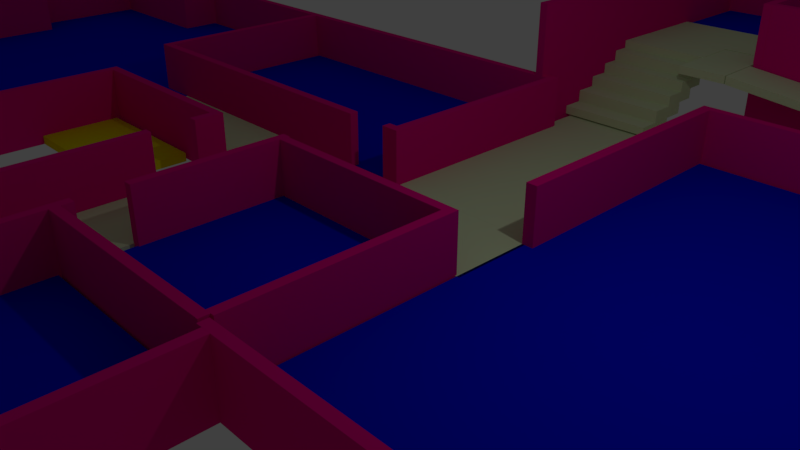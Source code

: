 # Source: Zaima-TSH2ndflooEditr.blend  (saved by Blender 2.78.0; exported with 4.5.12 LTS)
import bpy
from mathutils import Matrix  # noqa: F401  (used for matrix-valued properties, if any)

bpy.ops.wm.read_factory_settings(use_empty=True)
scene = bpy.context.scene
scene.name = 'Scene'

# ---- collections
col_collection_1 = bpy.data.collections.new('Collection 1'); scene.collection.children.link(col_collection_1)

# ---- materials (node trees are filled in below, after node groups)
mat_material_001 = bpy.data.materials.new('Material.001')
mat_material_001.alpha_threshold = 0.0
mat_material_001.use_transparent_shadow = False
mat_material_001.diffuse_color = (0.8, 0.0, 0.2343, 1.0)
mat_material_001.roughness = 0.5
mat_material_003 = bpy.data.materials.new('Material.003')
mat_material_003.alpha_threshold = 0.0
mat_material_003.use_transparent_shadow = False
mat_material_003.diffuse_color = (0.8, 0.7679, 0.001335, 1.0)
mat_material_003.roughness = 0.5
mat_material = bpy.data.materials.new('Material')
mat_material.alpha_threshold = 0.0
mat_material.use_transparent_shadow = False
mat_material.diffuse_color = (0.0, 0.005766, 0.8, 1.0)
mat_material.roughness = 0.5
mat_material_002 = bpy.data.materials.new('Material.002')
mat_material_002.alpha_threshold = 0.0
mat_material_002.use_transparent_shadow = False
mat_material_002.diffuse_color = (0.6614, 0.8, 0.5021, 1.0)
mat_material_002.roughness = 0.5

# ---- material node trees

# ---- world
world_world = bpy.data.worlds.new('World'); scene.world = world_world
world_world.color = (0.05088, 0.05088, 0.05088)
world_world.use_sun_shadow = False
world_world.sun_shadow_jitter_overblur = 0.0
world_world.cycles.sampling_method = 'MANUAL'

# ---- cameras
cam_camera = bpy.data.cameras.new('Camera')
cam_camera.clip_end = 100.0
cam_camera.lens = 35.0
cam_camera.sensor_width = 32.0
cam_camera.sensor_height = 18.0
cam_camera.ortho_scale = 7.314
cam_camera.dof.focus_distance = 0.0
cam_camera.dof.aperture_fstop = 128.0

# ---- lights
light_lamp = bpy.data.lights.new('Lamp', 'POINT')
light_lamp.transmission_factor = 0.0
light_lamp.cutoff_distance = 30.0
light_lamp.energy = 100.0
light_lamp.shadow_buffer_clip_start = 1.001
light_lamp.shadow_soft_size = 0.1
light_lamp.shadow_maximum_resolution = 0.006
light_lamp.use_absolute_resolution = True

# ---- meshes
me_cube_005 = bpy.data.meshes.new('Cube.005')
me_cube_005.from_pydata([(-1.0, -1.0, -1.0), (-1.0, -1.0, 1.0), (-1.0, 1.0, -1.0), (-1.0, 1.0, 1.0), (1.0, -1.0, -1.0), (1.0, -1.0, 1.0), (1.0, 1.0, -1.0), (1.0, 1.0, 1.0)], [], [(0, 1, 3, 2), (2, 3, 7, 6), (6, 7, 5, 4), (4, 5, 1, 0), (2, 6, 4, 0), (7, 3, 1, 5)])
me_cube_005.use_remesh_preserve_volume = False
me_cube_005.use_remesh_preserve_attributes = False
me_cube_005.use_mirror_vertex_groups = False
me_cube_005.update()
me_cube_097 = bpy.data.meshes.new('Cube.097')
me_cube_097.from_pydata([(-0.9911, -0.5, -0.5), (-0.9911, -0.5, 0.5), (-0.9911, 0.5, -0.5), (-0.9911, 0.5, 0.5), (0.9911, -0.5, -0.5), (0.9911, -0.5, 0.5), (0.9911, 0.5, -0.5), (0.9911, 0.5, 0.5)], [], [(0, 1, 3, 2), (2, 3, 7, 6), (6, 7, 5, 4), (4, 5, 1, 0), (2, 6, 4, 0), (7, 3, 1, 5)])
me_cube_097.materials.append(mat_material_001)
me_cube_097.use_remesh_preserve_volume = False
me_cube_097.use_remesh_preserve_attributes = False
me_cube_097.use_mirror_vertex_groups = False
me_cube_097.update()
me_cube = bpy.data.meshes.new('Cube')
me_cube.from_pydata([(-1.0, -1.0, -1.0), (-1.0, -1.0, 1.0), (-1.0, 1.0, -1.0), (-1.0, 1.0, 1.0), (1.0, -1.0, -1.0), (1.0, -1.0, 1.0), (1.0, 1.0, -1.0), (1.0, 1.0, 1.0)], [], [(0, 1, 3, 2), (2, 3, 7, 6), (6, 7, 5, 4), (4, 5, 1, 0), (2, 6, 4, 0), (7, 3, 1, 5)])
me_cube.use_remesh_preserve_volume = False
me_cube.use_remesh_preserve_attributes = False
me_cube.use_mirror_vertex_groups = False
me_cube.update()
me_cube_003 = bpy.data.meshes.new('Cube.003')
me_cube_003.from_pydata([(-0.9911, -0.5, -0.5), (-0.9911, -0.5, 0.5), (-0.9911, 0.5, -0.5), (-0.9911, 0.5, 0.5), (0.9911, -0.5, -0.5), (0.9911, -0.5, 0.5), (0.9911, 0.5, -0.5), (0.9911, 0.5, 0.5)], [], [(0, 1, 3, 2), (2, 3, 7, 6), (6, 7, 5, 4), (4, 5, 1, 0), (2, 6, 4, 0), (7, 3, 1, 5)])
me_cube_003.materials.append(mat_material_001)
me_cube_003.use_remesh_preserve_volume = False
me_cube_003.use_remesh_preserve_attributes = False
me_cube_003.use_mirror_vertex_groups = False
me_cube_003.update()
me_cube_096 = bpy.data.meshes.new('Cube.096')
me_cube_096.from_pydata([(-4.267, -0.5, -0.5), (-4.267, -0.5, 0.5), (-4.267, 0.4712, -0.5), (-4.267, 0.4712, 0.5), (0.9911, -0.5, -0.5), (0.9911, -0.5, 0.5), (0.9911, 0.4712, -0.5), (0.9911, 0.4712, 0.5), (-4.267, 0.5028, 0.5), (-4.267, 0.5028, -0.5), (0.9911, 0.5028, -0.5), (0.9911, 0.5028, 0.5), (-4.267, 0.4712, 14.31), (0.9911, 0.4712, 14.31), (-4.267, 0.5028, 14.31), (0.9911, 0.5028, 14.31)], [], [(0, 1, 3, 2), (7, 6, 10, 11), (6, 7, 5, 4), (4, 5, 1, 0), (2, 6, 4, 0), (7, 3, 1, 5), (9, 8, 11, 10), (6, 2, 9, 10), (8, 3, 12, 14), (2, 3, 8, 9), (12, 13, 15, 14), (7, 11, 15, 13), (3, 7, 13, 12), (11, 8, 14, 15)])
me_cube_096.materials.append(mat_material_001)
me_cube_096.use_remesh_preserve_volume = False
me_cube_096.use_remesh_preserve_attributes = False
me_cube_096.use_mirror_vertex_groups = False
me_cube_096.update()
me_cube_095 = bpy.data.meshes.new('Cube.095')
me_cube_095.from_pydata([(-0.9911, -0.5, -0.5), (-0.9911, -0.5, 0.5), (-0.9911, 0.5, -0.5), (-0.9911, 0.5, 0.5), (0.9911, -0.5, -0.5), (0.9911, -0.5, 0.5), (0.9911, 0.5, -0.5), (0.9911, 0.5, 0.5)], [], [(0, 1, 3, 2), (2, 3, 7, 6), (6, 7, 5, 4), (4, 5, 1, 0), (2, 6, 4, 0), (7, 3, 1, 5)])
me_cube_095.materials.append(mat_material_001)
me_cube_095.use_remesh_preserve_volume = False
me_cube_095.use_remesh_preserve_attributes = False
me_cube_095.use_mirror_vertex_groups = False
me_cube_095.update()
me_cube_093 = bpy.data.meshes.new('Cube.093')
me_cube_093.from_pydata([(-0.9911, -0.5, -0.5), (-0.9911, -0.5, 0.5), (-0.9911, 0.4967, -0.5), (-0.9911, 0.4967, 0.5), (0.9911, -0.5, -0.5), (0.9911, -0.5, 0.5), (0.9911, 0.4967, -0.5), (0.9911, 0.4967, 0.5), (0.9911, 0.4373, 0.5), (0.9911, 0.4373, -0.4405), (0.9911, 0.4373, -0.5), (-0.9911, 0.4629, 0.5), (-0.9911, 0.4629, -0.5), (-0.9911, 0.4373, 0.5), (-0.9911, 0.4373, -0.5), (0.9911, 0.4629, 0.5), (0.9911, 0.4629, -0.5)], [], [(0, 1, 13, 14), (2, 3, 7, 6), (6, 7, 15, 16), (4, 5, 1, 0), (2, 6, 16, 12), (7, 3, 11, 15), (11, 12, 16, 15), (8, 13, 1, 5), (12, 11, 3, 2), (10, 9, 8, 5, 4), (9, 10, 14, 13, 8), (14, 10, 4, 0)])
me_cube_093.materials.append(mat_material_001)
me_cube_093.use_remesh_preserve_volume = False
me_cube_093.use_remesh_preserve_attributes = False
me_cube_093.use_mirror_vertex_groups = False
me_cube_093.update()
me_cube_092 = bpy.data.meshes.new('Cube.092')
me_cube_092.from_pydata([(-0.9911, -0.4183, -0.5), (-0.9911, -0.4516, 0.5), (-0.9911, 0.5, -0.5), (-0.9911, 0.5, 0.5), (0.9911, -0.4183, -0.5), (0.9911, -0.4516, 0.5), (0.9911, 0.5, -0.5), (0.9911, 0.5, 0.5), (-0.9911, -0.4755, -0.5), (-0.9911, -0.4755, 0.5), (0.9911, -0.4755, 0.5), (0.9911, -0.4755, -0.5), (0.9911, -0.4516, 29.63), (-0.9911, -0.4516, 29.63), (0.9911, -0.4755, 29.63), (-0.9911, -0.4755, 29.63)], [], [(0, 1, 3, 2), (2, 3, 7, 6), (6, 7, 5, 4), (1, 0, 8, 9), (2, 6, 4, 0), (7, 3, 1, 5), (11, 10, 9, 8), (0, 4, 11, 8), (10, 5, 12, 14), (4, 5, 10, 11), (12, 13, 15, 14), (1, 9, 15, 13), (9, 10, 14, 15), (5, 1, 13, 12)])
me_cube_092.materials.append(mat_material_001)
me_cube_092.use_remesh_preserve_volume = False
me_cube_092.use_remesh_preserve_attributes = False
me_cube_092.use_mirror_vertex_groups = False
me_cube_092.update()
me_cube_091 = bpy.data.meshes.new('Cube.091')
me_cube_091.from_pydata([(-0.9911, -0.5343, -0.5), (-0.9911, -0.5343, 0.5), (-0.9911, 0.5, -0.5), (-0.9911, 0.5, 0.5), (0.9911, -0.5343, -0.5), (0.9911, -0.5343, 0.5), (0.9911, 0.5, -0.5), (0.9911, 0.5, 0.5)], [], [(0, 1, 3, 2), (2, 3, 7, 6), (6, 7, 5, 4), (4, 5, 1, 0), (2, 6, 4, 0), (7, 3, 1, 5)])
me_cube_091.materials.append(mat_material_001)
me_cube_091.use_remesh_preserve_volume = False
me_cube_091.use_remesh_preserve_attributes = False
me_cube_091.use_mirror_vertex_groups = False
me_cube_091.update()
me_cube_090 = bpy.data.meshes.new('Cube.090')
me_cube_090.from_pydata([(-0.9911, -0.5, -0.5), (-0.9911, -0.5, 0.5), (-0.9911, 0.5, -0.5), (-0.9911, 0.5, 0.5), (0.9911, -0.5, -0.5), (0.9911, -0.5, 0.5), (0.9911, 0.5, -0.5), (0.9911, 0.5, 0.5)], [], [(0, 1, 3, 2), (2, 3, 7, 6), (6, 7, 5, 4), (4, 5, 1, 0), (2, 6, 4, 0), (7, 3, 1, 5)])
me_cube_090.materials.append(mat_material_001)
me_cube_090.use_remesh_preserve_volume = False
me_cube_090.use_remesh_preserve_attributes = False
me_cube_090.use_mirror_vertex_groups = False
me_cube_090.update()
me_cube_089 = bpy.data.meshes.new('Cube.089')
me_cube_089.from_pydata([(-2.382, -2.385, -0.5), (-2.382, -2.385, 0.5), (-2.382, 2.385, -0.5), (-2.382, 2.385, 0.5), (2.382, -2.385, -0.5), (2.382, -2.385, 0.5), (2.382, 2.385, -0.5), (2.382, 2.385, 0.5)], [], [(0, 1, 3, 2), (2, 3, 7, 6), (6, 7, 5, 4), (4, 5, 1, 0), (2, 6, 4, 0), (7, 3, 1, 5)])
me_cube_089.materials.append(mat_material_003)
me_cube_089.use_remesh_preserve_volume = False
me_cube_089.use_remesh_preserve_attributes = False
me_cube_089.use_mirror_vertex_groups = False
me_cube_089.update()
me_cube_088 = bpy.data.meshes.new('Cube.088')
me_cube_088.from_pydata([(-2.382, -2.385, -0.5), (-2.382, -2.385, 0.5), (-2.382, 2.385, -0.5), (-2.382, 2.385, 0.5), (2.382, -2.385, -0.5), (2.382, -2.385, 0.5), (2.382, 2.385, -0.5), (2.382, 2.385, 0.5)], [], [(0, 1, 3, 2), (2, 3, 7, 6), (6, 7, 5, 4), (4, 5, 1, 0), (2, 6, 4, 0), (7, 3, 1, 5)])
me_cube_088.materials.append(mat_material_003)
me_cube_088.use_remesh_preserve_volume = False
me_cube_088.use_remesh_preserve_attributes = False
me_cube_088.use_mirror_vertex_groups = False
me_cube_088.update()
me_cube_087 = bpy.data.meshes.new('Cube.087')
me_cube_087.from_pydata([(-2.382, -2.385, -0.5), (-2.382, -2.385, 0.5), (-2.382, 2.385, -0.5), (-2.382, 2.385, 0.5), (2.382, -2.385, -0.5), (2.382, -2.385, 0.5), (2.382, 2.385, -0.5), (2.382, 2.385, 0.5)], [], [(0, 1, 3, 2), (2, 3, 7, 6), (6, 7, 5, 4), (4, 5, 1, 0), (2, 6, 4, 0), (7, 3, 1, 5)])
me_cube_087.materials.append(mat_material_003)
me_cube_087.use_remesh_preserve_volume = False
me_cube_087.use_remesh_preserve_attributes = False
me_cube_087.use_mirror_vertex_groups = False
me_cube_087.update()
me_cube_086 = bpy.data.meshes.new('Cube.086')
me_cube_086.from_pydata([(-0.9911, -0.6542, -0.5), (-0.9911, -0.6542, 0.5), (-0.9911, 0.5, -0.5), (-0.9911, 0.5, 0.5), (0.9911, -0.6542, -0.5), (0.9911, -0.6542, 0.5), (0.9911, 0.5, -0.5), (0.9911, 0.5, 0.5), (0.9911, -0.4955, 0.5), (0.9911, -0.4955, -0.5), (-0.9911, -0.4955, -0.5), (-0.9911, -0.4955, 0.5), (0.9911, -0.6255, 0.5), (0.9911, -0.6255, -0.5), (-0.9911, -0.6255, -0.5), (-0.9911, -0.6255, 0.5)], [], [(0, 1, 15, 14), (2, 3, 7, 6), (6, 7, 8, 9), (4, 5, 1, 0), (2, 6, 9, 10), (7, 3, 11, 8), (14, 15, 12, 13), (12, 15, 1, 5), (10, 11, 3, 2), (13, 12, 5, 4), (9, 8, 11, 10), (14, 13, 4, 0)])
me_cube_086.materials.append(mat_material_001)
me_cube_086.use_remesh_preserve_volume = False
me_cube_086.use_remesh_preserve_attributes = False
me_cube_086.use_mirror_vertex_groups = False
me_cube_086.update()
me_cube_085 = bpy.data.meshes.new('Cube.085')
me_cube_085.from_pydata([(-0.9911, -0.5, -0.5), (-0.9911, -0.5, 0.5), (-0.9911, 0.6568, -0.5), (-0.9911, 0.6568, 0.5), (0.9911, -0.5, -0.5), (0.9911, -0.5, 0.5), (0.9911, 0.6568, -0.5), (0.9911, 0.6568, 0.5)], [], [(0, 1, 3, 2), (2, 3, 7, 6), (6, 7, 5, 4), (4, 5, 1, 0), (2, 6, 4, 0), (7, 3, 1, 5)])
me_cube_085.materials.append(mat_material_001)
me_cube_085.use_remesh_preserve_volume = False
me_cube_085.use_remesh_preserve_attributes = False
me_cube_085.use_mirror_vertex_groups = False
me_cube_085.update()
me_cube_084 = bpy.data.meshes.new('Cube.084')
me_cube_084.from_pydata([(-0.9911, -0.5, -0.5), (-0.9911, -0.5, 0.5), (-0.9911, 0.6134, -0.5), (-0.9911, 0.6134, 0.5), (0.9911, -0.5, -0.5), (0.9911, -0.5, 0.5), (0.9911, 0.6134, -0.5), (0.9911, 0.6134, 0.5)], [], [(0, 1, 3, 2), (2, 3, 7, 6), (6, 7, 5, 4), (4, 5, 1, 0), (2, 6, 4, 0), (7, 3, 1, 5)])
me_cube_084.materials.append(mat_material_001)
me_cube_084.use_remesh_preserve_volume = False
me_cube_084.use_remesh_preserve_attributes = False
me_cube_084.use_mirror_vertex_groups = False
me_cube_084.update()
me_cube_083 = bpy.data.meshes.new('Cube.083')
me_cube_083.from_pydata([(-0.9911, -0.5, -0.5), (-0.9911, -0.5, 0.5), (-0.9911, 0.5, -0.5), (-0.9911, 0.5, 0.5), (0.9911, -0.5, -0.5), (0.9911, -0.5, 0.5), (0.9911, 0.5, -0.5), (0.9911, 0.5, 0.5)], [], [(0, 1, 3, 2), (2, 3, 7, 6), (6, 7, 5, 4), (4, 5, 1, 0), (2, 6, 4, 0), (7, 3, 1, 5)])
me_cube_083.materials.append(mat_material_001)
me_cube_083.use_remesh_preserve_volume = False
me_cube_083.use_remesh_preserve_attributes = False
me_cube_083.use_mirror_vertex_groups = False
me_cube_083.update()
me_cube_082 = bpy.data.meshes.new('Cube.082')
me_cube_082.from_pydata([(-0.9911, -0.5215, -0.5), (-0.9911, -0.5215, 0.5), (-0.9911, 0.5, -0.5), (-0.9911, 0.5, 0.5), (0.9911, -0.5215, -0.5), (0.9911, -0.5215, 0.5), (0.9911, 0.5, -0.5), (0.9911, 0.5, 0.5), (-0.9911, -0.4761, -0.5), (-0.9911, -0.4586, 0.5), (0.9911, -0.4761, -0.5), (0.9911, -0.4586, 0.5), (-0.9911, -0.4761, -17.38), (-0.9911, -0.5215, -17.38), (0.9911, -0.5215, -17.38), (0.9911, -0.4761, -17.38)], [], [(8, 9, 3, 2), (2, 3, 7, 6), (10, 11, 5, 4), (4, 5, 1, 0), (0, 8, 12, 13), (11, 9, 1, 5), (7, 3, 9, 11), (2, 6, 10, 8), (6, 7, 11, 10), (0, 1, 9, 8), (12, 15, 14, 13), (10, 4, 14, 15), (4, 0, 13, 14), (8, 10, 15, 12)])
me_cube_082.materials.append(mat_material_001)
me_cube_082.use_remesh_preserve_volume = False
me_cube_082.use_remesh_preserve_attributes = False
me_cube_082.use_mirror_vertex_groups = False
me_cube_082.update()
me_cube_081 = bpy.data.meshes.new('Cube.081')
me_cube_081.from_pydata([(-0.9911, -0.5, -0.5), (-0.9911, -0.5, 0.5), (-0.9911, 0.5, -0.5), (-0.9911, 0.5, 0.5), (0.9911, -0.5, -0.5), (0.9911, -0.5, 0.5), (0.9911, 0.5, -0.5), (0.9911, 0.5, 0.5), (-0.9911, -0.2, -0.5), (-0.9911, -0.2, 0.5), (0.9911, -0.2, -0.5), (0.9911, -0.2, 0.5), (-0.9911, -0.3976, -0.5), (0.9911, -0.3976, 0.5), (-0.9911, -0.3976, 0.5), (0.9911, -0.3976, -0.5)], [], [(8, 9, 3, 2), (2, 3, 7, 6), (15, 13, 5, 4), (4, 5, 1, 0), (12, 15, 4, 0), (13, 14, 1, 5), (7, 3, 9, 11), (2, 6, 10, 8), (6, 7, 11, 10), (0, 1, 14, 12), (11, 9, 8, 10), (14, 13, 15, 12), (10, 11, 13, 15)])
me_cube_081.materials.append(mat_material_001)
me_cube_081.use_remesh_preserve_volume = False
me_cube_081.use_remesh_preserve_attributes = False
me_cube_081.use_mirror_vertex_groups = False
me_cube_081.update()
me_cube_080 = bpy.data.meshes.new('Cube.080')
me_cube_080.from_pydata([(-0.9911, -0.5, -0.5), (-0.9911, -0.5, 0.5), (-0.9911, 0.5, -0.5), (-0.9911, 0.5, 0.5), (0.9911, -0.5, -0.5), (0.9911, -0.5, 0.5), (0.9911, 0.5, -0.5), (0.9911, 0.5, 0.5)], [], [(0, 1, 3, 2), (2, 3, 7, 6), (6, 7, 5, 4), (4, 5, 1, 0), (2, 6, 4, 0), (7, 3, 1, 5)])
me_cube_080.materials.append(mat_material_001)
me_cube_080.use_remesh_preserve_volume = False
me_cube_080.use_remesh_preserve_attributes = False
me_cube_080.use_mirror_vertex_groups = False
me_cube_080.update()
me_cube_079 = bpy.data.meshes.new('Cube.079')
me_cube_079.from_pydata([(-0.9911, -0.5, -0.5), (-0.9911, -0.5, 0.5), (-0.9911, 0.513, -0.5), (-0.9911, 0.513, 0.5), (0.9911, -0.5, -0.5), (0.9911, -0.5, 0.5), (0.9911, 0.513, -0.5), (0.9911, 0.513, 0.5)], [], [(0, 1, 3, 2), (2, 3, 7, 6), (6, 7, 5, 4), (4, 5, 1, 0), (2, 6, 4, 0), (7, 3, 1, 5)])
me_cube_079.materials.append(mat_material_001)
me_cube_079.use_remesh_preserve_volume = False
me_cube_079.use_remesh_preserve_attributes = False
me_cube_079.use_mirror_vertex_groups = False
me_cube_079.update()
me_cube_078 = bpy.data.meshes.new('Cube.078')
me_cube_078.from_pydata([(-0.9911, -0.6641, -0.5), (-0.9911, -0.6641, 0.5), (-0.9911, 0.5, -0.5), (-0.9911, 0.5, 0.5), (0.9911, -0.6641, -0.5), (0.9911, -0.6641, 0.5), (0.9911, 0.5, -0.5), (0.9911, 0.5, 0.5)], [], [(0, 1, 3, 2), (2, 3, 7, 6), (6, 7, 5, 4), (4, 5, 1, 0), (2, 6, 4, 0), (7, 3, 1, 5)])
me_cube_078.materials.append(mat_material_001)
me_cube_078.use_remesh_preserve_volume = False
me_cube_078.use_remesh_preserve_attributes = False
me_cube_078.use_mirror_vertex_groups = False
me_cube_078.update()
me_cube_077 = bpy.data.meshes.new('Cube.077')
me_cube_077.from_pydata([(-0.9911, -0.5, -0.5), (-0.9911, -0.5, 0.5), (-0.9911, 0.7067, -0.5), (-0.9911, 0.7067, 0.5), (0.9911, -0.5, -0.5), (0.9911, -0.5, 0.5), (0.9911, 0.7067, -0.5), (0.9911, 0.7067, 0.5), (-0.9911, 0.7543, 0.5), (-0.9911, 0.7543, -0.5), (0.9911, 0.7543, -0.5), (0.9911, 0.7543, 0.5), (0.9911, 0.7067, -4.374), (-0.9911, 0.7067, -4.374), (0.9911, 0.7543, -4.374), (-0.9911, 0.7543, -4.374)], [], [(0, 1, 3, 2), (7, 6, 10, 11), (6, 7, 5, 4), (4, 5, 1, 0), (2, 6, 4, 0), (7, 3, 1, 5), (9, 8, 11, 10), (6, 2, 13, 12), (3, 7, 11, 8), (2, 3, 8, 9), (12, 13, 15, 14), (9, 10, 14, 15), (2, 9, 15, 13), (10, 6, 12, 14)])
me_cube_077.materials.append(mat_material_001)
me_cube_077.use_remesh_preserve_volume = False
me_cube_077.use_remesh_preserve_attributes = False
me_cube_077.use_mirror_vertex_groups = False
me_cube_077.update()
me_cube_076 = bpy.data.meshes.new('Cube.076')
me_cube_076.from_pydata([(-0.9911, -0.5335, -0.5), (-0.9911, -0.5335, 0.5), (-0.9911, 0.5, -0.5), (-0.9911, 0.5, 0.5), (0.9911, -0.5335, -0.5), (0.9911, -0.5335, 0.5), (0.9911, 0.5, -0.5), (0.9911, 0.5, 0.5)], [], [(0, 1, 3, 2), (2, 3, 7, 6), (6, 7, 5, 4), (4, 5, 1, 0), (2, 6, 4, 0), (7, 3, 1, 5)])
me_cube_076.materials.append(mat_material_001)
me_cube_076.use_remesh_preserve_volume = False
me_cube_076.use_remesh_preserve_attributes = False
me_cube_076.use_mirror_vertex_groups = False
me_cube_076.update()
me_cube_075 = bpy.data.meshes.new('Cube.075')
me_cube_075.from_pydata([(-0.9911, -0.5411, -0.6222), (-0.9911, -0.5411, 0.3778), (-0.9911, 0.5, -0.5), (-0.9911, 0.5, 0.5), (0.9911, -0.5411, -0.6222), (0.9911, -0.5411, 0.3778), (0.9911, 0.5, -0.5), (0.9911, 0.5, 0.5), (-0.9911, -0.1923, 0.4187), (-0.9911, -0.1923, -0.5813), (0.9911, -0.1923, -0.5813), (0.9911, -0.1923, 0.4187), (0.9911, -0.4133, -0.6072), (0.9911, -0.4133, 0.3928), (-0.9911, -0.4133, 0.3928), (-0.9911, -0.4133, -0.6072)], [], [(0, 1, 14, 15), (2, 3, 7, 6), (6, 7, 11, 10), (4, 5, 1, 0), (2, 6, 10, 9), (7, 3, 8, 11), (8, 9, 10, 11), (13, 14, 1, 5), (12, 13, 5, 4), (9, 8, 3, 2), (13, 12, 15, 14), (15, 12, 4, 0)])
me_cube_075.materials.append(mat_material_001)
me_cube_075.use_remesh_preserve_volume = False
me_cube_075.use_remesh_preserve_attributes = False
me_cube_075.use_mirror_vertex_groups = False
me_cube_075.update()
me_cube_074 = bpy.data.meshes.new('Cube.074')
me_cube_074.from_pydata([(-0.9911, -0.5, -0.5), (-0.9911, -0.5, 0.5), (-0.9911, 0.5, -0.5), (-0.9911, 0.5, 0.5), (0.9911, -0.5, -0.5), (0.9911, -0.5, 0.5), (0.9911, 0.5, -0.5), (0.9911, 0.5, 0.5)], [], [(0, 1, 3, 2), (2, 3, 7, 6), (6, 7, 5, 4), (4, 5, 1, 0), (2, 6, 4, 0), (7, 3, 1, 5)])
me_cube_074.materials.append(mat_material_001)
me_cube_074.use_remesh_preserve_volume = False
me_cube_074.use_remesh_preserve_attributes = False
me_cube_074.use_mirror_vertex_groups = False
me_cube_074.update()
me_cube_073 = bpy.data.meshes.new('Cube.073')
me_cube_073.from_pydata([(-0.9911, -0.5201, -0.5), (-0.9911, -0.5201, 0.5), (-0.9911, 0.5, -0.5), (-0.9911, 0.5, 0.5), (0.9911, -0.5201, -0.5), (0.9911, -0.5201, 0.5), (0.9911, 0.5, -0.5), (0.9911, 0.5, 0.5)], [], [(0, 1, 3, 2), (2, 3, 7, 6), (6, 7, 5, 4), (4, 5, 1, 0), (2, 6, 4, 0), (7, 3, 1, 5)])
me_cube_073.materials.append(mat_material_001)
me_cube_073.use_remesh_preserve_volume = False
me_cube_073.use_remesh_preserve_attributes = False
me_cube_073.use_mirror_vertex_groups = False
me_cube_073.update()
me_cube_072 = bpy.data.meshes.new('Cube.072')
me_cube_072.from_pydata([(-0.9911, -0.5121, -0.5), (-0.9911, -0.5121, 0.5), (-0.9911, 0.524, -0.5), (-0.9911, 0.524, 0.5), (0.9911, -0.5121, -0.5), (0.9911, -0.5121, 0.5), (0.9911, 0.524, -0.5), (0.9911, 0.524, 0.5)], [], [(0, 1, 3, 2), (2, 3, 7, 6), (6, 7, 5, 4), (4, 5, 1, 0), (2, 6, 4, 0), (7, 3, 1, 5)])
me_cube_072.materials.append(mat_material_001)
me_cube_072.use_remesh_preserve_volume = False
me_cube_072.use_remesh_preserve_attributes = False
me_cube_072.use_mirror_vertex_groups = False
me_cube_072.update()
me_cube_071 = bpy.data.meshes.new('Cube.071')
me_cube_071.from_pydata([(-0.9911, -0.5, -0.5), (-0.9911, -0.5, 0.5), (-0.9911, 0.5, -0.5), (-0.9911, 0.5, 0.5), (0.9911, -0.5, -0.5), (0.9911, -0.5, 0.5), (0.9911, 0.5, -0.5), (0.9911, 0.5, 0.5)], [], [(0, 1, 3, 2), (2, 3, 7, 6), (6, 7, 5, 4), (4, 5, 1, 0), (2, 6, 4, 0), (7, 3, 1, 5)])
me_cube_071.materials.append(mat_material_001)
me_cube_071.use_remesh_preserve_volume = False
me_cube_071.use_remesh_preserve_attributes = False
me_cube_071.use_mirror_vertex_groups = False
me_cube_071.update()
me_cube_070 = bpy.data.meshes.new('Cube.070')
me_cube_070.from_pydata([(-0.9911, -0.5, -0.5), (-0.9911, -0.5, 0.5), (-0.9911, 0.5, -0.5), (-0.9911, 0.5, 0.5), (0.9911, -0.5, -0.5), (0.9911, -0.5, 0.5), (0.9911, 0.5, -0.5), (0.9911, 0.5, 0.5)], [], [(0, 1, 3, 2), (2, 3, 7, 6), (6, 7, 5, 4), (4, 5, 1, 0), (2, 6, 4, 0), (7, 3, 1, 5)])
me_cube_070.materials.append(mat_material_001)
me_cube_070.use_remesh_preserve_volume = False
me_cube_070.use_remesh_preserve_attributes = False
me_cube_070.use_mirror_vertex_groups = False
me_cube_070.update()
me_cube_044 = bpy.data.meshes.new('Cube.044')
me_cube_044.from_pydata([(-0.9911, -0.5, -0.5), (-0.9911, -0.5, 0.5), (-0.9911, 0.5, -0.5), (-0.9911, 0.5, 0.5), (0.9911, -0.5, -0.5), (0.9911, -0.5, 0.5), (0.9911, 0.5, -0.5), (0.9911, 0.5, 0.5)], [], [(0, 1, 3, 2), (2, 3, 7, 6), (6, 7, 5, 4), (4, 5, 1, 0), (2, 6, 4, 0), (7, 3, 1, 5)])
me_cube_044.materials.append(mat_material_001)
me_cube_044.use_remesh_preserve_volume = False
me_cube_044.use_remesh_preserve_attributes = False
me_cube_044.use_mirror_vertex_groups = False
me_cube_044.update()
me_cube_043 = bpy.data.meshes.new('Cube.043')
me_cube_043.from_pydata([(-0.9911, -0.5, -0.5), (-0.9911, -0.5, 0.5), (-0.9911, 0.5, -0.5), (-0.9911, 0.5, 0.5), (0.9911, -0.5, -0.5), (0.9911, -0.5, 0.5), (0.9911, 0.5, -0.5), (0.9911, 0.5, 0.5)], [], [(0, 1, 3, 2), (2, 3, 7, 6), (6, 7, 5, 4), (4, 5, 1, 0), (2, 6, 4, 0), (7, 3, 1, 5)])
me_cube_043.materials.append(mat_material_001)
me_cube_043.use_remesh_preserve_volume = False
me_cube_043.use_remesh_preserve_attributes = False
me_cube_043.use_mirror_vertex_groups = False
me_cube_043.update()
me_cube_042 = bpy.data.meshes.new('Cube.042')
me_cube_042.from_pydata([(-0.9911, -0.454, -0.5), (-0.9911, -0.454, 0.5), (-0.9911, 0.6067, -0.5), (-0.9911, 0.6067, 0.5), (3.429, -0.454, -0.5), (3.429, -0.454, 0.5), (3.429, 0.6067, -0.5), (3.429, 0.6067, 0.5), (-0.9911, -0.4864, -0.5), (-0.9911, -0.4864, 0.5), (3.429, -0.4864, 0.5), (3.429, -0.4864, -0.5), (-0.9911, -0.454, -17.57), (3.429, -0.454, -17.57), (-0.9911, -0.4864, -17.57), (3.429, -0.4864, -17.57)], [], [(0, 1, 3, 2), (2, 3, 7, 6), (6, 7, 5, 4), (1, 0, 8, 9), (2, 6, 4, 0), (7, 3, 1, 5), (11, 10, 9, 8), (0, 4, 13, 12), (5, 1, 9, 10), (4, 5, 10, 11), (12, 13, 15, 14), (4, 11, 15, 13), (8, 0, 12, 14), (11, 8, 14, 15)])
me_cube_042.materials.append(mat_material_001)
me_cube_042.use_remesh_preserve_volume = False
me_cube_042.use_remesh_preserve_attributes = False
me_cube_042.use_mirror_vertex_groups = False
me_cube_042.update()
me_cube_041 = bpy.data.meshes.new('Cube.041')
me_cube_041.from_pydata([(-0.9911, -0.5, -0.5), (-0.9911, -0.5, 0.5), (-0.9911, 0.5, -0.5), (-0.9911, 0.5, 0.5), (0.9911, -0.5, -0.5), (0.9911, -0.5, 0.5), (0.9911, 0.5, -0.5), (0.9911, 0.5, 0.5), (0.9911, 0.263, 0.5), (0.9911, 0.263, -0.263), (0.9911, 0.263, -0.5), (-0.9911, 0.263, 0.5), (-0.9911, 0.263, -0.5), (0.9911, 0.3167, 0.5), (0.9911, 0.3167, -0.3167), (0.9911, 0.3167, -0.5), (-0.9911, 0.3167, 0.5), (-0.9911, 0.3167, -0.5), (0.9911, 0.08706, 0.5), (0.9911, 0.08706, -0.08706), (0.9911, 0.08706, -0.5), (-0.9911, 0.08706, -0.5), (-0.9911, 0.08706, 0.5), (0.9911, 0.1408, 0.5), (0.9911, 0.1408, -0.1408), (0.9911, 0.1408, -0.5), (-0.9911, 0.1408, -0.5), (-0.9911, 0.1408, 0.5), (0.9911, -0.2531, 0.5), (0.9911, -0.2531, -0.5), (-0.9911, -0.2531, -0.5), (-0.9911, -0.2531, 0.5), (0.9911, -0.1993, 0.5), (0.9911, -0.1993, -0.5), (-0.9911, -0.1993, -0.5), (-0.9911, -0.1993, 0.5), (0.9911, -0.4826, 0.5), (0.9911, -0.4826, 0.4296), (0.9911, -0.4826, -0.5), (-0.9911, -0.4826, -0.5), (-0.9911, -0.4826, 0.5), (0.9911, -0.4289, 0.5), (0.9911, -0.4289, 0.212), (0.9911, -0.4289, -0.5), (-0.9911, -0.4289, -0.5), (-0.9911, -0.4289, 0.5)], [], [(0, 1, 40, 39), (2, 3, 7, 6), (6, 7, 13, 14, 15), (4, 5, 1, 0), (2, 6, 15, 17), (7, 3, 16, 13), (14, 13, 16, 17, 15), (8, 11, 27, 23), (17, 16, 3, 2), (10, 9, 8, 23, 24, 25), (12, 11, 8, 9, 10), (12, 10, 25, 26), (24, 23, 27, 26, 25), (26, 27, 11, 12), (20, 19, 18, 32, 33), (21, 22, 18, 19, 20), (21, 20, 33, 34), (18, 22, 35, 32), (33, 32, 35, 34), (30, 29, 43, 44), (34, 35, 22, 21), (29, 28, 41, 42, 43), (31, 28, 29, 30), (28, 31, 45, 41), (36, 40, 1, 5), (38, 37, 36, 5, 4), (42, 41, 45, 44, 43), (39, 38, 4, 0), (44, 45, 31, 30), (39, 40, 36, 37, 38)])
me_cube_041.materials.append(mat_material_001)
me_cube_041.use_remesh_preserve_volume = False
me_cube_041.use_remesh_preserve_attributes = False
me_cube_041.use_mirror_vertex_groups = False
me_cube_041.update()
me_cube_040 = bpy.data.meshes.new('Cube.040')
me_cube_040.from_pydata([(-0.9911, -0.5, -0.5), (-0.9911, -0.5, 0.5), (-0.9911, 0.5728, -0.5), (-0.9911, 0.5728, 0.5), (0.9911, -0.5, -0.5), (0.9911, -0.5, 0.5), (0.9911, 0.5728, -0.5), (0.9911, 0.5728, 0.5)], [], [(0, 1, 3, 2), (2, 3, 7, 6), (6, 7, 5, 4), (4, 5, 1, 0), (2, 6, 4, 0), (7, 3, 1, 5)])
me_cube_040.materials.append(mat_material_001)
me_cube_040.use_remesh_preserve_volume = False
me_cube_040.use_remesh_preserve_attributes = False
me_cube_040.use_mirror_vertex_groups = False
me_cube_040.update()
me_cube_039 = bpy.data.meshes.new('Cube.039')
me_cube_039.from_pydata([(-0.9911, -0.5179, -0.5), (-0.9911, -0.5179, 0.5), (-0.9911, 0.5072, -0.5), (-0.9911, 0.5072, 0.5), (0.9911, -0.5179, -0.5), (0.9911, -0.5179, 0.5), (0.9911, 0.5072, -0.5), (0.9911, 0.5072, 0.5), (-0.9911, -0.4995, -0.5), (-0.9911, -0.4995, 0.5), (0.9911, -0.4995, -0.5), (0.9911, -0.4995, 0.5), (0.9911, -0.4995, 5.374), (0.9911, -0.5179, 5.374), (-0.9911, -0.5179, 5.374), (-0.9911, -0.4995, 5.374)], [], [(8, 9, 3, 2), (2, 3, 7, 6), (10, 11, 5, 4), (4, 5, 1, 0), (8, 10, 4, 0), (1, 5, 13, 14), (7, 3, 9, 11), (2, 6, 10, 8), (6, 7, 11, 10), (0, 1, 9, 8), (12, 15, 14, 13), (11, 9, 15, 12), (5, 11, 12, 13), (9, 1, 14, 15)])
me_cube_039.materials.append(mat_material_001)
me_cube_039.use_remesh_preserve_volume = False
me_cube_039.use_remesh_preserve_attributes = False
me_cube_039.use_mirror_vertex_groups = False
me_cube_039.update()
me_cube_037 = bpy.data.meshes.new('Cube.037')
me_cube_037.from_pydata([(-0.9911, -0.5, -0.5), (-0.9911, -0.5, 0.5), (-0.9911, 0.5, -0.5), (-0.9911, 0.5, 0.5), (0.9911, -0.5, -0.5), (0.9911, -0.5, 0.5), (0.9911, 0.5, -0.5), (0.9911, 0.5, 0.5)], [], [(0, 1, 3, 2), (2, 3, 7, 6), (6, 7, 5, 4), (4, 5, 1, 0), (2, 6, 4, 0), (7, 3, 1, 5)])
me_cube_037.materials.append(mat_material_001)
me_cube_037.use_remesh_preserve_volume = False
me_cube_037.use_remesh_preserve_attributes = False
me_cube_037.use_mirror_vertex_groups = False
me_cube_037.update()
me_cube_036 = bpy.data.meshes.new('Cube.036')
me_cube_036.from_pydata([(-0.9911, -0.5, -0.5), (-0.9911, -0.5, 0.5), (-0.9911, 0.5245, -0.5), (-0.9911, 0.5245, 0.5), (0.9911, -0.5, -0.5), (0.9911, -0.5, 0.5), (0.9911, 0.5245, -0.5), (0.9911, 0.5245, 0.5)], [], [(0, 1, 3, 2), (2, 3, 7, 6), (6, 7, 5, 4), (4, 5, 1, 0), (2, 6, 4, 0), (7, 3, 1, 5)])
me_cube_036.materials.append(mat_material_001)
me_cube_036.use_remesh_preserve_volume = False
me_cube_036.use_remesh_preserve_attributes = False
me_cube_036.use_mirror_vertex_groups = False
me_cube_036.update()
me_cube_034 = bpy.data.meshes.new('Cube.034')
me_cube_034.from_pydata([(-0.9911, -0.5, -0.5), (-0.9911, -0.5, 0.5), (-0.9911, 0.5, -0.5), (-0.9911, 0.5, 0.5), (0.9911, -0.5, -0.5), (0.9911, -0.5, 0.5), (0.9911, 0.5, -0.5), (0.9911, 0.5, 0.5)], [], [(0, 1, 3, 2), (2, 3, 7, 6), (6, 7, 5, 4), (4, 5, 1, 0), (2, 6, 4, 0), (7, 3, 1, 5)])
me_cube_034.materials.append(mat_material_001)
me_cube_034.use_remesh_preserve_volume = False
me_cube_034.use_remesh_preserve_attributes = False
me_cube_034.use_mirror_vertex_groups = False
me_cube_034.update()
me_cube_033 = bpy.data.meshes.new('Cube.033')
me_cube_033.from_pydata([(-0.9911, -0.5, -0.5), (-0.9911, -0.5, 0.5), (-0.9911, 0.5, -0.5), (-0.9911, 0.5, 0.5), (0.9911, -0.5, -0.5), (0.9911, -0.5, 0.5), (0.9911, 0.5, -0.5), (0.9911, 0.5, 0.5)], [], [(0, 1, 3, 2), (2, 3, 7, 6), (6, 7, 5, 4), (4, 5, 1, 0), (2, 6, 4, 0), (7, 3, 1, 5)])
me_cube_033.materials.append(mat_material_001)
me_cube_033.use_remesh_preserve_volume = False
me_cube_033.use_remesh_preserve_attributes = False
me_cube_033.use_mirror_vertex_groups = False
me_cube_033.update()
me_cube_032 = bpy.data.meshes.new('Cube.032')
me_cube_032.from_pydata([(-0.9911, -0.5162, -0.5), (-0.9911, -0.5162, 0.5), (-0.9911, 0.5007, -0.5), (-0.9911, 0.5007, 0.5), (0.9911, -0.5162, -0.5), (0.9911, -0.5162, 0.5), (0.9911, 0.5007, -0.5), (0.9911, 0.5007, 0.5), (-0.9911, 0.5245, 0.5), (-0.9911, 0.5245, -0.5), (0.9911, 0.5245, -0.5), (0.9911, 0.5245, 0.5), (0.9911, 0.5007, -15.11), (-0.9911, 0.5007, -15.11), (0.9911, 0.5245, -15.11), (-0.9911, 0.5245, -15.11), (-0.9911, 0.5245, -14.45), (-0.9911, 0.5007, -14.45), (0.9911, 0.5007, -14.45), (0.9911, 0.5245, -14.45), (0.9911, 0.6546, -15.11), (-0.9911, 0.6546, -15.11), (-0.9911, 0.6546, -14.45), (0.9911, 0.6546, -14.45), (0.9911, 0.6222, -15.11), (0.9911, 0.6222, -14.45), (-0.9911, 0.6222, -15.11), (-0.9911, 0.6222, -14.45)], [], [(0, 1, 3, 2), (3, 7, 11, 8), (6, 7, 5, 4), (4, 5, 1, 0), (2, 6, 4, 0), (7, 3, 1, 5), (9, 8, 11, 10), (2, 3, 8, 9), (7, 6, 10, 11), (17, 16, 15, 13), (12, 13, 15, 14), (19, 18, 12, 14), (18, 17, 13, 12), (25, 24, 20, 23), (9, 10, 19, 16), (6, 2, 17, 18), (10, 6, 18, 19), (2, 9, 16, 17), (22, 23, 20, 21), (24, 26, 21, 20), (27, 25, 23, 22), (26, 27, 22, 21), (15, 16, 27, 26), (16, 19, 25, 27), (14, 15, 26, 24), (19, 14, 24, 25)])
me_cube_032.materials.append(mat_material_001)
me_cube_032.use_remesh_preserve_volume = False
me_cube_032.use_remesh_preserve_attributes = False
me_cube_032.use_mirror_vertex_groups = False
me_cube_032.update()
me_cube_031 = bpy.data.meshes.new('Cube.031')
me_cube_031.from_pydata([(-0.9911, -0.5, -0.5), (-0.9911, -0.5, 0.5), (-1.271, 0.6554, -0.5), (-1.271, 0.6554, 0.5), (0.9911, -0.5, -0.5), (0.9911, -0.5, 0.5), (0.7114, 0.6554, -0.5), (0.7114, 0.6554, 0.5)], [], [(0, 1, 3, 2), (2, 3, 7, 6), (6, 7, 5, 4), (4, 5, 1, 0), (2, 6, 4, 0), (7, 3, 1, 5)])
me_cube_031.materials.append(mat_material_001)
me_cube_031.use_remesh_preserve_volume = False
me_cube_031.use_remesh_preserve_attributes = False
me_cube_031.use_mirror_vertex_groups = False
me_cube_031.update()
me_cube_030 = bpy.data.meshes.new('Cube.030')
me_cube_030.from_pydata([(-0.9911, -0.4829, -0.5), (-0.9911, -0.4829, 0.5), (-0.9911, 0.5, -0.5), (-0.9911, 0.5, 0.5), (0.9911, -0.4829, -0.5), (0.9911, -0.4829, 0.5), (0.9911, 0.5, -0.5), (0.9911, 0.5, 0.5)], [], [(0, 1, 3, 2), (2, 3, 7, 6), (6, 7, 5, 4), (4, 5, 1, 0), (2, 6, 4, 0), (7, 3, 1, 5)])
me_cube_030.materials.append(mat_material_001)
me_cube_030.use_remesh_preserve_volume = False
me_cube_030.use_remesh_preserve_attributes = False
me_cube_030.use_mirror_vertex_groups = False
me_cube_030.update()
me_cube_029 = bpy.data.meshes.new('Cube.029')
me_cube_029.from_pydata([(-0.9911, -0.5, -0.5), (-0.9911, -0.5, 0.5), (-0.9911, 0.7925, -0.5), (-0.9911, 0.7925, 0.5), (0.9911, -0.5, -0.5), (0.9911, -0.5, 0.5), (0.9911, 0.7925, -0.5), (0.9911, 0.7925, 0.5), (0.7113, 0.07333, 0.5), (0.7113, 0.07333, -0.5), (0.7113, 0.007136, 0.5), (-0.9911, 0.007136, 0.5), (-0.9911, 0.007136, -0.5), (0.7113, 0.007136, -0.5), (-0.9911, 0.07333, 0.5), (-0.9911, 0.07333, -0.5), (0.7113, -0.3393, 0.5), (0.7113, -0.3393, -0.5), (0.7113, -0.4055, 0.5), (-0.9911, -0.4055, 0.5), (0.7113, -0.4055, -0.5), (-0.9911, -0.4055, -0.5), (-0.9911, -0.3393, 0.5), (-0.9911, -0.3393, -0.5), (0.7113, -0.06014, -0.5), (0.7113, -0.06014, 0.5), (0.7113, -0.1263, -0.5), (0.7113, -0.1263, 0.5), (-0.9911, -0.1263, 0.5), (-0.9911, -0.1263, -0.5), (-0.9911, -0.06014, 0.5), (-0.9911, -0.06014, -0.5), (0.9911, 0.2934, 0.5), (0.9911, 0.2934, -0.5), (-0.9911, 0.2934, -0.5), (-0.9911, 0.2934, 0.5), (0.9911, 0.3596, 0.5), (0.9911, 0.3596, -0.5), (-0.9911, 0.3596, -0.5), (-0.9911, 0.3596, 0.5), (0.9911, 0.681, -0.5), (0.9911, 0.681, 0.5), (-0.9911, 0.681, 0.5), (-0.9911, 0.681, -0.5), (0.9911, 0.7472, -0.5), (0.9911, 0.7472, 0.5), (0.9911, 0.7472, -0.3954), (-0.9911, 0.7472, 0.5), (-0.9911, 0.7472, -0.5)], [], [(0, 1, 19, 21), (2, 3, 7, 6), (6, 7, 45, 46, 44), (4, 5, 1, 0), (2, 6, 44, 48), (7, 3, 47, 45), (9, 8, 14, 15), (15, 14, 35, 34), (13, 10, 8, 9), (10, 13, 12, 11), (17, 16, 22, 23), (23, 22, 28, 29), (20, 18, 16, 17), (18, 20, 21, 19), (24, 25, 30, 31), (26, 27, 25, 24), (31, 30, 11, 12), (27, 26, 29, 28), (38, 37, 36, 39), (32, 35, 14, 8, 10, 11, 30, 25, 27, 28, 22, 16, 18, 19, 1, 5), (33, 32, 5, 4), (38, 39, 42, 43), (35, 32, 33, 34), (34, 33, 4, 0, 21, 20, 17, 23, 29, 26, 24, 31, 12, 13, 9, 15), (48, 47, 3, 2), (46, 45, 47, 48, 44), (41, 42, 39, 36), (40, 41, 36, 37), (42, 41, 40, 43), (43, 40, 37, 38)])
me_cube_029.materials.append(mat_material_001)
me_cube_029.use_remesh_preserve_volume = False
me_cube_029.use_remesh_preserve_attributes = False
me_cube_029.use_mirror_vertex_groups = False
me_cube_029.update()
me_cube_028 = bpy.data.meshes.new('Cube.028')
me_cube_028.from_pydata([(-0.9911, -0.5, -0.5), (-0.9911, -0.5, 0.5), (-0.9911, 0.5, -0.5), (-0.9911, 0.5, 0.5), (0.9911, -0.5, -0.5), (0.9911, -0.5, 0.5), (0.9911, 0.5, -0.5), (0.9911, 0.5, 0.5)], [], [(0, 1, 3, 2), (2, 3, 7, 6), (6, 7, 5, 4), (4, 5, 1, 0), (2, 6, 4, 0), (7, 3, 1, 5)])
me_cube_028.materials.append(mat_material_001)
me_cube_028.use_remesh_preserve_volume = False
me_cube_028.use_remesh_preserve_attributes = False
me_cube_028.use_mirror_vertex_groups = False
me_cube_028.update()
me_cube_027 = bpy.data.meshes.new('Cube.027')
me_cube_027.from_pydata([(-0.9911, -0.5653, -0.5), (-0.9911, -0.5653, 0.5), (-0.9911, 0.5, -0.5), (-0.9911, 0.5, 0.5), (0.9911, -0.5653, -0.5), (0.9911, -0.5653, 0.5), (0.9911, 0.5, -0.5), (0.9911, 0.5, 0.5), (-0.9911, -0.5415, -0.5), (-0.9911, -0.5415, 0.5), (0.9911, -0.5415, -0.5), (0.9911, -0.5415, 0.5), (0.9911, -0.5415, 6.313), (0.9911, -0.5653, 6.313), (-0.9911, -0.5653, 6.313), (-0.9911, -0.5415, 6.313), (-0.9911, -0.5653, 5.441), (-0.9911, -0.5415, 5.441), (0.9911, -0.5653, 5.441), (0.9911, -0.5415, 5.441), (0.9911, -0.8503, 6.313), (-0.9911, -0.8503, 6.313), (-0.9911, -0.8503, 5.441), (0.9911, -0.8503, 5.441), (0.9911, -0.8287, 6.313), (0.9911, -0.8287, 5.441), (-0.9911, -0.8287, 5.441), (-0.9911, -0.8287, 6.313), (0.9911, -0.8503, 24.24), (-0.9911, -0.8503, 24.24), (0.9911, -0.8287, 24.24), (-0.9911, -0.8287, 24.24), (-0.9911, -0.8287, 23.47), (0.9911, -0.8287, 23.47), (0.9911, -0.8503, 23.47), (-0.9911, -0.8503, 23.47), (-0.9911, -0.7601, 24.24), (0.9911, -0.7601, 24.24), (-0.9911, -0.7601, 23.47), (0.9911, -0.7601, 23.47), (0.9911, -0.7738, 23.47), (0.9911, -0.7738, 24.24), (-0.9911, -0.7738, 24.24), (-0.9911, -0.7738, 23.47), (-0.9911, -0.7601, 60.19), (0.9911, -0.7601, 60.19), (0.9911, -0.7738, 60.19), (-0.9911, -0.7738, 60.19)], [], [(8, 9, 3, 2), (2, 3, 7, 6), (10, 11, 5, 4), (4, 5, 1, 0), (8, 10, 4, 0), (17, 16, 14, 15), (7, 3, 9, 11), (2, 6, 10, 8), (6, 7, 11, 10), (0, 1, 9, 8), (12, 15, 14, 13), (25, 24, 20, 23), (19, 17, 15, 12), (18, 19, 12, 13), (5, 11, 19, 18), (11, 9, 17, 19), (1, 5, 18, 16), (9, 1, 16, 17), (22, 23, 20, 21), (27, 26, 22, 21), (26, 25, 23, 22), (41, 40, 39, 37), (13, 14, 27, 24), (16, 18, 25, 26), (14, 16, 26, 27), (18, 13, 24, 25), (30, 31, 29, 28), (34, 33, 30, 28), (35, 34, 28, 29), (32, 35, 29, 31), (27, 21, 35, 32), (21, 20, 34, 35), (20, 24, 33, 34), (24, 27, 32, 33), (39, 38, 36, 37), (41, 37, 45, 46), (43, 42, 36, 38), (40, 43, 38, 39), (33, 32, 43, 40), (32, 31, 42, 43), (31, 30, 41, 42), (30, 33, 40, 41), (47, 46, 45, 44), (42, 41, 46, 47), (36, 42, 47, 44), (37, 36, 44, 45)])
me_cube_027.materials.append(mat_material_001)
me_cube_027.use_remesh_preserve_volume = False
me_cube_027.use_remesh_preserve_attributes = False
me_cube_027.use_mirror_vertex_groups = False
me_cube_027.update()
me_cube_019 = bpy.data.meshes.new('Cube.019')
me_cube_019.from_pydata([(-0.9911, -0.5, -0.5), (-0.9911, -0.5, 0.5), (-0.9911, 0.5, -0.5), (-0.9911, 0.5, 0.5), (0.9911, -0.5, -0.5), (0.9911, -0.5, 0.5), (0.9911, 0.5, -0.5), (0.9911, 0.5, 0.5)], [], [(0, 1, 3, 2), (2, 3, 7, 6), (6, 7, 5, 4), (4, 5, 1, 0), (2, 6, 4, 0), (7, 3, 1, 5)])
me_cube_019.materials.append(mat_material_001)
me_cube_019.use_remesh_preserve_volume = False
me_cube_019.use_remesh_preserve_attributes = False
me_cube_019.use_mirror_vertex_groups = False
me_cube_019.update()
me_cube_018 = bpy.data.meshes.new('Cube.018')
me_cube_018.from_pydata([(-0.9911, -0.5, -0.5), (-0.9911, -0.5, 0.5), (-0.9911, 0.5, -0.5), (-0.9911, 0.5, 0.5), (0.9911, -0.5, -0.5), (0.9911, -0.5, 0.5), (0.9911, 0.5, -0.5), (0.9911, 0.5, 0.5)], [], [(0, 1, 3, 2), (2, 3, 7, 6), (6, 7, 5, 4), (4, 5, 1, 0), (2, 6, 4, 0), (7, 3, 1, 5)])
me_cube_018.materials.append(mat_material_001)
me_cube_018.use_remesh_preserve_volume = False
me_cube_018.use_remesh_preserve_attributes = False
me_cube_018.use_mirror_vertex_groups = False
me_cube_018.update()
me_cube_017 = bpy.data.meshes.new('Cube.017')
me_cube_017.from_pydata([(-0.9911, -0.5, -0.5), (-0.9911, -0.5, 0.5), (-0.9911, 0.5, -0.5), (-0.9911, 0.5, 0.5), (0.9911, -0.5, -0.5), (0.9911, -0.5, 0.5), (0.9911, 0.5, -0.5), (0.9911, 0.5, 0.5)], [], [(0, 1, 3, 2), (2, 3, 7, 6), (6, 7, 5, 4), (4, 5, 1, 0), (2, 6, 4, 0), (7, 3, 1, 5)])
me_cube_017.materials.append(mat_material_001)
me_cube_017.use_remesh_preserve_volume = False
me_cube_017.use_remesh_preserve_attributes = False
me_cube_017.use_mirror_vertex_groups = False
me_cube_017.update()
me_cube_009 = bpy.data.meshes.new('Cube.009')
me_cube_009.from_pydata([(-0.9911, -0.5328, -0.5), (-0.9911, -0.5328, 0.5), (-0.9911, 0.5, -0.5), (-0.9911, 0.5, 0.5), (0.9911, -0.5328, -0.5), (0.9911, -0.5328, 0.5), (0.9911, 0.5, -0.5), (0.9911, 0.5, 0.5)], [], [(0, 1, 3, 2), (2, 3, 7, 6), (6, 7, 5, 4), (4, 5, 1, 0), (2, 6, 4, 0), (7, 3, 1, 5)])
me_cube_009.materials.append(mat_material_001)
me_cube_009.use_remesh_preserve_volume = False
me_cube_009.use_remesh_preserve_attributes = False
me_cube_009.use_mirror_vertex_groups = False
me_cube_009.update()
me_cube_008 = bpy.data.meshes.new('Cube.008')
me_cube_008.from_pydata([(-0.9911, -0.5, -0.5), (-0.9911, -0.5, 0.5), (-0.9911, 0.5, -0.5), (-0.9911, 0.5, 0.5), (0.9911, -0.5, -0.5), (0.9911, -0.5, 0.5), (0.9911, 0.5, -0.5), (0.9911, 0.5, 0.5)], [], [(0, 1, 3, 2), (2, 3, 7, 6), (6, 7, 5, 4), (4, 5, 1, 0), (2, 6, 4, 0), (7, 3, 1, 5)])
me_cube_008.materials.append(mat_material_001)
me_cube_008.use_remesh_preserve_volume = False
me_cube_008.use_remesh_preserve_attributes = False
me_cube_008.use_mirror_vertex_groups = False
me_cube_008.update()
me_cube_007 = bpy.data.meshes.new('Cube.007')
me_cube_007.from_pydata([(-0.9911, -0.5594, -0.5), (-0.9911, -0.5594, 0.5), (-0.9911, 0.5, -0.5), (-0.9911, 0.5, 0.5), (1.149, -0.5594, -0.5), (1.149, -0.5594, 0.5), (1.149, 0.5, -0.5), (1.149, 0.5, 0.5)], [], [(0, 1, 3, 2), (2, 3, 7, 6), (6, 7, 5, 4), (4, 5, 1, 0), (2, 6, 4, 0), (7, 3, 1, 5)])
me_cube_007.materials.append(mat_material)
me_cube_007.use_remesh_preserve_volume = False
me_cube_007.use_remesh_preserve_attributes = False
me_cube_007.use_mirror_vertex_groups = False
me_cube_007.update()
me_cube_002 = bpy.data.meshes.new('Cube.002')
me_cube_002.from_pydata([(-0.9911, -0.8913, -0.5), (-0.9911, -0.8913, 0.5), (-0.9911, 0.924, -0.5), (-0.9911, 0.924, 0.5), (0.9911, -0.8913, -0.5), (0.9911, -0.8913, 0.5), (0.9911, 0.924, -0.5), (0.9911, 0.924, 0.5)], [], [(0, 1, 3, 2), (2, 3, 7, 6), (6, 7, 5, 4), (4, 5, 1, 0), (2, 6, 4, 0), (7, 3, 1, 5)])
me_cube_002.materials.append(mat_material_002)
me_cube_002.use_remesh_preserve_volume = False
me_cube_002.use_remesh_preserve_attributes = False
me_cube_002.use_mirror_vertex_groups = False
me_cube_002.update()
me_cube_069 = bpy.data.meshes.new('Cube.069')
me_cube_069.from_pydata([(-2.421, -2.63, -0.5), (-2.421, -2.63, 0.5), (-2.421, 2.385, -0.5), (-2.421, 2.385, 0.5), (2.382, -2.63, -0.5), (2.382, -2.63, 0.5), (2.382, 2.385, -0.5), (2.382, 2.385, 0.5)], [], [(0, 1, 3, 2), (2, 3, 7, 6), (6, 7, 5, 4), (4, 5, 1, 0), (2, 6, 4, 0), (7, 3, 1, 5)])
me_cube_069.materials.append(mat_material)
me_cube_069.use_remesh_preserve_volume = False
me_cube_069.use_remesh_preserve_attributes = False
me_cube_069.use_mirror_vertex_groups = False
me_cube_069.update()
me_cube_068 = bpy.data.meshes.new('Cube.068')
me_cube_068.from_pydata([(-2.382, -2.385, -0.5), (-2.382, -2.385, 0.5), (-2.382, 2.385, -0.5), (-2.382, 2.385, 0.5), (2.382, -2.385, -0.5), (2.382, -2.385, 0.5), (2.382, 2.385, -0.5), (2.382, 2.385, 0.5)], [], [(0, 1, 3, 2), (2, 3, 7, 6), (6, 7, 5, 4), (4, 5, 1, 0), (2, 6, 4, 0), (7, 3, 1, 5)])
me_cube_068.materials.append(mat_material)
me_cube_068.use_remesh_preserve_volume = False
me_cube_068.use_remesh_preserve_attributes = False
me_cube_068.use_mirror_vertex_groups = False
me_cube_068.update()
me_cube_067 = bpy.data.meshes.new('Cube.067')
me_cube_067.from_pydata([(-2.382, -2.385, -0.5), (-2.382, -2.385, 0.5), (-2.382, 2.385, -0.5), (-2.382, 2.385, 0.5), (2.382, -2.385, -0.5), (2.382, -2.385, 0.5), (2.382, 2.385, -0.5), (2.382, 2.385, 0.5)], [], [(0, 1, 3, 2), (2, 3, 7, 6), (6, 7, 5, 4), (4, 5, 1, 0), (2, 6, 4, 0), (7, 3, 1, 5)])
me_cube_067.materials.append(mat_material)
me_cube_067.use_remesh_preserve_volume = False
me_cube_067.use_remesh_preserve_attributes = False
me_cube_067.use_mirror_vertex_groups = False
me_cube_067.update()
me_cube_064 = bpy.data.meshes.new('Cube.064')
me_cube_064.from_pydata([(-0.9911, -4.122, -3.934), (-0.9911, -4.122, -2.934), (-0.9911, 0.5, -0.5), (-0.9911, 0.5, 0.5), (1.302, -4.122, -3.934), (1.302, -4.122, -2.934), (1.302, 0.5, -0.5), (1.302, 0.5, 0.5)], [], [(0, 1, 3, 2), (2, 3, 7, 6), (6, 7, 5, 4), (4, 5, 1, 0), (2, 6, 4, 0), (7, 3, 1, 5)])
me_cube_064.materials.append(mat_material_002)
me_cube_064.use_remesh_preserve_volume = False
me_cube_064.use_remesh_preserve_attributes = False
me_cube_064.use_mirror_vertex_groups = False
me_cube_064.update()
me_cube_063 = bpy.data.meshes.new('Cube.063')
me_cube_063.from_pydata([(-0.9911, -0.9792, -0.5), (-0.9911, -0.9792, 0.5), (-0.9911, 0.6348, -0.5), (-0.9911, 0.6348, 0.5), (1.035, -0.9792, -0.5), (1.035, -0.9792, 0.5), (1.035, 0.6348, -0.5), (1.035, 0.6348, 0.5)], [], [(0, 1, 3, 2), (2, 3, 7, 6), (6, 7, 5, 4), (4, 5, 1, 0), (2, 6, 4, 0), (7, 3, 1, 5)])
me_cube_063.materials.append(mat_material_002)
me_cube_063.use_remesh_preserve_volume = False
me_cube_063.use_remesh_preserve_attributes = False
me_cube_063.use_mirror_vertex_groups = False
me_cube_063.update()
me_cube_062 = bpy.data.meshes.new('Cube.062')
me_cube_062.from_pydata([(-0.9911, -4.122, -3.934), (-0.9911, -4.122, -2.934), (-0.9911, 0.5, -0.5), (-0.9911, 0.5, 0.5), (0.9911, -4.122, -3.934), (0.9911, -4.122, -2.934), (0.9911, 0.5, -0.5), (0.9911, 0.5, 0.5)], [], [(0, 1, 3, 2), (2, 3, 7, 6), (6, 7, 5, 4), (4, 5, 1, 0), (2, 6, 4, 0), (7, 3, 1, 5)])
me_cube_062.materials.append(mat_material_002)
me_cube_062.use_remesh_preserve_volume = False
me_cube_062.use_remesh_preserve_attributes = False
me_cube_062.use_mirror_vertex_groups = False
me_cube_062.update()
me_cube_061 = bpy.data.meshes.new('Cube.061')
me_cube_061.from_pydata([(-0.9911, -0.9792, -0.5), (-0.9911, -0.9792, 0.5), (-0.9911, 0.5, -0.5), (-0.9911, 0.5, 0.5), (0.9911, -0.9792, -0.5), (0.9911, -0.9792, 0.5), (0.9911, 0.5, -0.5), (0.9911, 0.5, 0.5)], [], [(0, 1, 3, 2), (2, 3, 7, 6), (6, 7, 5, 4), (4, 5, 1, 0), (2, 6, 4, 0), (7, 3, 1, 5)])
me_cube_061.materials.append(mat_material_002)
me_cube_061.use_remesh_preserve_volume = False
me_cube_061.use_remesh_preserve_attributes = False
me_cube_061.use_mirror_vertex_groups = False
me_cube_061.update()
me_cube_060 = bpy.data.meshes.new('Cube.060')
me_cube_060.from_pydata([(-0.9911, -0.9792, -0.5), (-0.9911, -0.9792, 0.5), (-0.9911, 0.5, -0.5), (-0.9911, 0.5, 0.5), (1.311, -0.9792, -0.5), (1.311, -0.9792, 0.5), (1.311, 0.5, -0.5), (1.311, 0.5, 0.5), (-0.9911, -0.2396, -0.5), (-0.9911, -0.2396, 0.5), (1.311, -0.2396, -0.5), (1.311, -0.2396, 0.5), (1.311, -0.2396, 1.93), (1.311, -0.9792, 1.93), (-0.9911, -0.9792, 1.93), (-0.9911, -0.2396, 1.93), (1.311, -1.695, 0.5), (-0.9911, -1.695, 0.5), (1.311, -1.695, 1.93), (-0.9911, -1.695, 1.93), (1.311, -0.9792, 3.21), (-0.9911, -0.9792, 3.21), (1.311, -1.695, 3.21), (-0.9911, -1.695, 3.21), (1.311, -2.324, 1.93), (-0.9911, -2.324, 1.93), (1.311, -2.324, 3.21), (-0.9911, -2.324, 3.21), (1.311, -1.695, 4.415), (-0.9911, -1.695, 4.415), (1.311, -2.324, 4.415), (-0.9911, -2.324, 4.415), (1.311, -2.909, 3.21), (-0.9911, -2.909, 3.21), (1.311, -2.909, 4.415), (-0.9911, -2.909, 4.415), (1.311, -2.324, 5.695), (-0.9911, -2.324, 5.695), (1.311, -2.909, 5.695), (-0.9911, -2.909, 5.695), (1.311, -3.56, 4.415), (-0.9911, -3.56, 4.415), (1.311, -3.56, 5.695), (-0.9911, -3.56, 5.695), (1.311, -2.909, 6.673), (-0.9911, -2.909, 6.673), (1.311, -3.56, 6.673), (-0.9911, -3.56, 6.673), (1.311, -4.493, 5.695), (-0.9911, -4.493, 5.695), (1.311, -4.493, 6.673), (-0.9911, -4.493, 6.673)], [], [(8, 9, 3, 2), (2, 3, 7, 6), (10, 11, 5, 4), (4, 5, 1, 0), (8, 10, 4, 0), (9, 1, 14, 15), (7, 3, 9, 11), (2, 6, 10, 8), (6, 7, 11, 10), (0, 1, 9, 8), (12, 15, 14, 13), (5, 13, 18, 16), (11, 9, 15, 12), (5, 11, 12, 13), (17, 16, 18, 19), (14, 1, 17, 19), (1, 5, 16, 17), (14, 19, 23, 21), (20, 21, 23, 22), (22, 23, 29, 28), (13, 14, 21, 20), (18, 13, 20, 22), (25, 24, 26, 27), (18, 22, 26, 24), (19, 18, 24, 25), (23, 19, 25, 27), (28, 29, 31, 30), (23, 27, 31, 29), (26, 22, 28, 30), (26, 30, 34, 32), (33, 32, 34, 35), (35, 34, 40, 41), (31, 27, 33, 35), (27, 26, 32, 33), (36, 37, 39, 38), (31, 35, 39, 37), (30, 31, 37, 36), (34, 30, 36, 38), (41, 40, 42, 43), (34, 38, 42, 40), (39, 35, 41, 43), (39, 43, 47, 45), (44, 45, 47, 46), (42, 46, 50, 48), (42, 38, 44, 46), (38, 39, 45, 44), (49, 48, 50, 51), (43, 42, 48, 49), (47, 43, 49, 51), (46, 47, 51, 50)])
me_cube_060.materials.append(mat_material_002)
me_cube_060.use_remesh_preserve_volume = False
me_cube_060.use_remesh_preserve_attributes = False
me_cube_060.use_mirror_vertex_groups = False
me_cube_060.update()
me_cube_059 = bpy.data.meshes.new('Cube.059')
me_cube_059.from_pydata([(-0.9911, -0.6379, -0.5), (-0.9911, -0.6379, 0.5), (-0.9911, 0.5711, -0.5), (-0.9911, 0.5711, 0.5), (0.9911, -0.6379, -0.5), (0.9911, -0.6379, 0.5), (0.9911, 0.5711, -0.5), (0.9911, 0.5711, 0.5)], [], [(0, 1, 3, 2), (2, 3, 7, 6), (6, 7, 5, 4), (4, 5, 1, 0), (2, 6, 4, 0), (7, 3, 1, 5)])
me_cube_059.materials.append(mat_material_002)
me_cube_059.use_remesh_preserve_volume = False
me_cube_059.use_remesh_preserve_attributes = False
me_cube_059.use_mirror_vertex_groups = False
me_cube_059.update()
me_cube_058 = bpy.data.meshes.new('Cube.058')
me_cube_058.from_pydata([(-0.9911, -0.9792, -0.5), (-0.9911, -0.9792, 0.5), (-0.9911, 1.531, -0.5), (-0.9911, 1.531, 0.5), (2.767, -0.9792, -0.5), (2.767, -0.9792, 0.5), (2.767, 1.531, -0.5), (2.767, 1.531, 0.5)], [], [(0, 1, 3, 2), (2, 3, 7, 6), (6, 7, 5, 4), (4, 5, 1, 0), (2, 6, 4, 0), (7, 3, 1, 5)])
me_cube_058.materials.append(mat_material_002)
me_cube_058.use_remesh_preserve_volume = False
me_cube_058.use_remesh_preserve_attributes = False
me_cube_058.use_mirror_vertex_groups = False
me_cube_058.update()
me_cube_056 = bpy.data.meshes.new('Cube.056')
me_cube_056.from_pydata([(-2.382, -2.385, -0.5), (-2.382, -2.385, 0.5), (-2.382, 2.385, -0.5), (-2.382, 2.385, 0.5), (2.382, -2.385, -0.5), (2.382, -2.385, 0.5), (2.382, 2.385, -0.5), (2.382, 2.385, 0.5)], [], [(0, 1, 3, 2), (2, 3, 7, 6), (6, 7, 5, 4), (4, 5, 1, 0), (2, 6, 4, 0), (7, 3, 1, 5)])
me_cube_056.materials.append(mat_material)
me_cube_056.use_remesh_preserve_volume = False
me_cube_056.use_remesh_preserve_attributes = False
me_cube_056.use_mirror_vertex_groups = False
me_cube_056.update()
me_cube_055 = bpy.data.meshes.new('Cube.055')
me_cube_055.from_pydata([(-0.9911, -4.269, -0.5), (-0.9911, -4.269, 0.5), (-0.9911, 0.5, -0.5), (-0.9911, 0.5, 0.5), (3.963, -4.269, -0.5), (3.963, -4.269, 0.5), (3.963, 0.5, -0.5), (3.963, 0.5, 0.5)], [], [(0, 1, 3, 2), (2, 3, 7, 6), (6, 7, 5, 4), (4, 5, 1, 0), (2, 6, 4, 0), (7, 3, 1, 5)])
me_cube_055.materials.append(mat_material)
me_cube_055.use_remesh_preserve_volume = False
me_cube_055.use_remesh_preserve_attributes = False
me_cube_055.use_mirror_vertex_groups = False
me_cube_055.update()
me_cube_054 = bpy.data.meshes.new('Cube.054')
me_cube_054.from_pydata([(-0.9911, -0.6715, -0.5), (-0.9911, -0.6715, 0.5), (-0.9911, 0.5, -0.5), (-0.9911, 0.5, 0.5), (1.149, -0.6715, -0.5), (1.149, -0.6715, 0.5), (1.149, 0.5, -0.5), (1.149, 0.5, 0.5)], [], [(0, 1, 3, 2), (2, 3, 7, 6), (6, 7, 5, 4), (4, 5, 1, 0), (2, 6, 4, 0), (7, 3, 1, 5)])
me_cube_054.materials.append(mat_material)
me_cube_054.use_remesh_preserve_volume = False
me_cube_054.use_remesh_preserve_attributes = False
me_cube_054.use_mirror_vertex_groups = False
me_cube_054.update()
me_cube_053 = bpy.data.meshes.new('Cube.053')
me_cube_053.from_pydata([(-2.382, -2.231, -0.5), (-2.382, -2.231, 0.5), (-2.382, 2.231, -0.5), (-2.382, 2.231, 0.5), (2.382, -2.231, -0.5), (2.382, -2.231, 0.5), (2.382, 2.231, -0.5), (2.382, 2.231, 0.5)], [], [(0, 1, 3, 2), (2, 3, 7, 6), (6, 7, 5, 4), (4, 5, 1, 0), (2, 6, 4, 0), (7, 3, 1, 5)])
me_cube_053.materials.append(mat_material)
me_cube_053.use_remesh_preserve_volume = False
me_cube_053.use_remesh_preserve_attributes = False
me_cube_053.use_mirror_vertex_groups = False
me_cube_053.update()
me_cube_051 = bpy.data.meshes.new('Cube.051')
me_cube_051.from_pydata([(-0.9911, -2.2, -0.5), (-0.9911, -2.2, 0.5), (-0.9911, 0.5, -0.5), (-0.9911, 0.5, 0.5), (0.9911, -2.2, -0.5), (0.9911, -2.2, 0.5), (0.9911, 0.5, -0.5), (0.9911, 0.5, 0.5)], [], [(0, 1, 3, 2), (2, 3, 7, 6), (6, 7, 5, 4), (4, 5, 1, 0), (2, 6, 4, 0), (7, 3, 1, 5)])
me_cube_051.materials.append(mat_material_002)
me_cube_051.use_remesh_preserve_volume = False
me_cube_051.use_remesh_preserve_attributes = False
me_cube_051.use_mirror_vertex_groups = False
me_cube_051.update()
me_cube_048 = bpy.data.meshes.new('Cube.048')
me_cube_048.from_pydata([(-0.9911, -0.6715, -0.5), (-0.9911, -0.6715, 0.5), (-0.9911, 0.5, -0.5), (-0.9911, 0.5, 0.5), (1.193, -0.6715, -0.5), (1.193, -0.6715, 0.5), (1.193, 0.5, -0.5), (1.193, 0.5, 0.5)], [], [(0, 1, 3, 2), (2, 3, 7, 6), (6, 7, 5, 4), (4, 5, 1, 0), (2, 6, 4, 0), (7, 3, 1, 5)])
me_cube_048.materials.append(mat_material)
me_cube_048.use_remesh_preserve_volume = False
me_cube_048.use_remesh_preserve_attributes = False
me_cube_048.use_mirror_vertex_groups = False
me_cube_048.update()
me_cube_047 = bpy.data.meshes.new('Cube.047')
me_cube_047.from_pydata([(-0.9911, -0.5612, -0.5), (-0.9911, -0.5612, 0.5), (-0.9911, 0.5, -0.5), (-0.9911, 0.5, 0.5), (1.149, -0.5612, -0.5), (1.149, -0.5612, 0.5), (1.149, 0.5, -0.5), (1.149, 0.5, 0.5)], [], [(0, 1, 3, 2), (2, 3, 7, 6), (6, 7, 5, 4), (4, 5, 1, 0), (2, 6, 4, 0), (7, 3, 1, 5)])
me_cube_047.materials.append(mat_material)
me_cube_047.use_remesh_preserve_volume = False
me_cube_047.use_remesh_preserve_attributes = False
me_cube_047.use_mirror_vertex_groups = False
me_cube_047.update()
me_cube_046 = bpy.data.meshes.new('Cube.046')
me_cube_046.from_pydata([(-0.6965, -0.5612, -0.5), (-0.6965, -0.5612, 0.5), (-0.6965, 0.5086, -0.5), (-0.6965, 0.5086, 0.5), (1.149, -0.5612, -0.5), (1.149, -0.5612, 0.5), (1.207, 0.5086, -0.5), (1.207, 0.5086, 0.5), (-0.6965, -0.1423, -0.5), (-0.6965, -0.1423, 0.5), (1.207, -0.1423, -0.5), (1.207, -0.1423, 0.5), (-1.42, -0.1423, 0.5), (-1.42, 0.5086, 0.5), (-1.42, 0.5086, -0.5), (-1.42, -0.1423, -0.5), (1.43, -0.1423, 0.5), (1.43, -0.5612, 0.5), (1.43, -0.5612, -0.5), (1.43, -0.1423, -0.5), (0.382, 0.5086, -0.5), (0.382, 0.5086, 0.5), (0.382, -0.5612, -0.5), (0.382, -0.5612, 0.5), (0.382, -0.1423, 0.5), (0.382, -0.1423, -0.5), (-0.6965, -0.6783, -0.5), (-0.6965, -0.6783, 0.5), (0.382, -0.6783, 0.5), (0.382, -0.6783, -0.5), (-0.6965, 0.03672, 0.5), (1.207, 0.03672, -0.5), (-0.6965, 0.03672, -0.5), (1.207, 0.03672, 0.5), (-1.42, 0.03672, 0.5), (-1.42, 0.03672, -0.5), (0.382, 0.03672, -0.5), (0.382, 0.03672, 0.5), (-2.296, 0.03672, -0.5), (-2.296, -0.1423, -0.5), (-2.296, -0.1423, 0.5), (-2.296, 0.03672, 0.5)], [], [(30, 3, 13, 34), (20, 21, 7, 6), (5, 4, 18, 17), (22, 23, 28, 29), (25, 10, 4, 22), (24, 9, 1, 23), (37, 30, 9, 24), (36, 31, 10, 25), (31, 33, 11, 10), (0, 1, 9, 8), (35, 34, 13, 14), (3, 2, 14, 13), (32, 8, 15, 35), (8, 9, 12, 15), (19, 16, 17, 18), (10, 11, 16, 19), (4, 10, 19, 18), (11, 5, 17, 16), (32, 36, 25, 8), (33, 37, 24, 11), (11, 24, 23, 5), (8, 25, 22, 0), (4, 5, 23, 22), (2, 3, 21, 20), (29, 28, 27, 26), (23, 1, 27, 28), (0, 22, 29, 26), (1, 0, 26, 27), (7, 21, 37, 33), (2, 20, 36, 32), (2, 32, 35, 14), (12, 34, 41, 40), (6, 7, 33, 31), (20, 6, 31, 36), (21, 3, 30, 37), (9, 30, 34, 12), (39, 40, 41, 38), (15, 12, 40, 39), (34, 35, 38, 41), (35, 15, 39, 38)])
me_cube_046.materials.append(mat_material)
me_cube_046.use_remesh_preserve_volume = False
me_cube_046.use_remesh_preserve_attributes = False
me_cube_046.use_mirror_vertex_groups = False
me_cube_046.update()
me_cube_045 = bpy.data.meshes.new('Cube.045')
me_cube_045.from_pydata([(-0.9911, -0.5612, -0.5), (-0.9911, -0.5612, 0.5), (-0.9911, 0.5, -0.5), (-0.9911, 0.5, 0.5), (1.215, -0.5612, -0.5), (1.215, -0.5612, 0.5), (1.215, 0.5, -0.5), (1.215, 0.5, 0.5), (-0.2463, 0.5, -0.5), (-0.2463, 0.5, 0.5), (-0.2463, -0.5612, -0.5), (-0.2463, -0.5612, 0.5), (1.215, -0.6864, 0.5), (1.215, -0.6864, -0.5), (-0.2463, -0.6864, -0.5), (-0.2463, -0.6864, 0.5), (-0.9911, -0.14, -0.5), (-0.9911, -0.14, 0.5), (1.215, -0.14, -0.5), (1.215, -0.14, 0.5), (-0.2463, -0.14, 0.5), (-0.2463, -0.14, -0.5), (1.471, 0.5, 0.5), (1.471, 0.5, -0.5), (1.385, -0.14, -0.5), (1.385, -0.14, 0.5), (-0.9911, 0.03884, 0.5), (1.215, 0.03884, -0.5), (-0.9911, 0.03884, -0.5), (1.215, 0.03884, 0.5), (-0.2463, 0.03884, 0.5), (-0.2463, 0.03884, -0.5), (1.471, 0.03884, -0.5), (1.471, 0.03884, 0.5), (2.587, 0.03884, 0.5), (2.587, -0.14, 0.5), (2.587, -0.14, -0.5), (2.587, 0.03884, -0.5)], [], [(28, 26, 3, 2), (8, 9, 7, 6), (18, 19, 5, 4), (10, 11, 1, 0), (21, 18, 4, 10), (20, 17, 1, 11), (19, 20, 11, 5), (16, 21, 10, 0), (10, 4, 13, 14), (2, 3, 9, 8), (13, 12, 15, 14), (5, 11, 15, 12), (4, 5, 12, 13), (11, 10, 14, 15), (28, 31, 21, 16), (29, 30, 20, 19), (30, 26, 17, 20), (31, 27, 18, 21), (6, 7, 22, 23), (0, 1, 17, 16), (25, 24, 36, 35), (29, 19, 25, 33), (27, 6, 23, 32), (19, 18, 24, 25), (18, 27, 32, 24), (7, 29, 33, 22), (23, 22, 33, 32), (8, 6, 27, 31), (9, 3, 26, 30), (7, 9, 30, 29), (2, 8, 31, 28), (16, 17, 26, 28), (37, 34, 35, 36), (24, 32, 37, 36), (33, 25, 35, 34), (32, 33, 34, 37)])
me_cube_045.materials.append(mat_material)
me_cube_045.use_remesh_preserve_volume = False
me_cube_045.use_remesh_preserve_attributes = False
me_cube_045.use_mirror_vertex_groups = False
me_cube_045.update()
me_cube_035 = bpy.data.meshes.new('Cube.035')
me_cube_035.from_pydata([(-0.9911, -0.6262, -0.5), (-0.9911, -0.6262, 0.5), (-0.9911, 0.5, -0.5), (-0.9911, 0.5, 0.5), (1.149, -0.6262, -0.5), (1.149, -0.6262, 0.5), (1.149, 0.5, -0.5), (1.149, 0.5, 0.5), (-0.2337, 0.5, -0.5), (-0.2337, 0.5, 0.5), (-0.2337, -0.6262, -0.5), (-0.2337, -0.6262, 0.5), (-0.2337, 0.6134, 0.5), (1.149, 0.6134, 0.5), (1.149, 0.6134, -0.5), (-0.2337, 0.6134, -0.5), (-0.9911, 0.07554, -0.5), (-0.9911, 0.07554, 0.5), (1.149, 0.09024, -0.5), (1.149, 0.09024, 0.5), (-0.2337, 0.07554, 0.5), (-0.2337, 0.07554, -0.5), (1.403, 0.09024, 0.5), (1.403, -0.6262, 0.5), (1.403, -0.6262, -0.5), (1.403, 0.09024, -0.5), (-0.9911, 0.1385, 0.5), (1.149, 0.1385, -0.5), (-0.9911, 0.1385, -0.5), (1.149, 0.1385, 0.5), (-0.2337, 0.1385, 0.5), (-0.2337, 0.1385, -0.5), (-1.226, 0.1385, 0.5), (-1.226, 0.5, 0.5), (-1.226, 0.5, -0.5), (-1.226, 0.1385, -0.5)], [], [(2, 28, 35, 34), (9, 7, 13, 12), (19, 5, 23, 22), (10, 11, 1, 0), (21, 18, 4, 10), (20, 17, 1, 11), (19, 20, 11, 5), (16, 21, 10, 0), (4, 5, 11, 10), (2, 3, 9, 8), (15, 12, 13, 14), (6, 8, 15, 14), (8, 9, 12, 15), (7, 6, 14, 13), (28, 31, 21, 16), (29, 30, 20, 19), (30, 26, 17, 20), (31, 27, 18, 21), (27, 29, 19, 18), (0, 1, 17, 16), (25, 22, 23, 24), (4, 18, 25, 24), (5, 4, 24, 23), (18, 19, 22, 25), (6, 7, 29, 27), (8, 6, 27, 31), (9, 3, 26, 30), (7, 9, 30, 29), (2, 8, 31, 28), (16, 17, 26, 28), (35, 32, 33, 34), (28, 26, 32, 35), (26, 3, 33, 32), (3, 2, 34, 33)])
me_cube_035.materials.append(mat_material)
me_cube_035.use_remesh_preserve_volume = False
me_cube_035.use_remesh_preserve_attributes = False
me_cube_035.use_mirror_vertex_groups = False
me_cube_035.update()
me_cube_026 = bpy.data.meshes.new('Cube.026')
me_cube_026.from_pydata([(-0.9911, -1.674, -0.5), (-0.9911, -1.674, 0.5), (-0.9911, 0.5, -0.5), (-0.9911, 0.5, 0.5), (0.9911, -1.674, -0.5), (0.9911, -1.674, 0.5), (0.9911, 0.5, -0.5), (0.9911, 0.5, 0.5)], [], [(0, 1, 3, 2), (2, 3, 7, 6), (6, 7, 5, 4), (4, 5, 1, 0), (2, 6, 4, 0), (7, 3, 1, 5)])
me_cube_026.materials.append(mat_material_002)
me_cube_026.use_remesh_preserve_volume = False
me_cube_026.use_remesh_preserve_attributes = False
me_cube_026.use_mirror_vertex_groups = False
me_cube_026.update()
me_cube_025 = bpy.data.meshes.new('Cube.025')
me_cube_025.from_pydata([(-0.9911, -0.5, -0.5), (-0.9911, -0.5, 0.5), (-0.9911, 10.27, -0.5), (-0.9911, 10.27, 0.5), (0.9911, -0.5, -0.5), (0.9911, -0.5, 0.5), (0.9911, 10.27, -0.5), (0.9911, 10.27, 0.5)], [], [(0, 1, 3, 2), (2, 3, 7, 6), (6, 7, 5, 4), (4, 5, 1, 0), (2, 6, 4, 0), (7, 3, 1, 5)])
me_cube_025.materials.append(mat_material_002)
me_cube_025.use_remesh_preserve_volume = False
me_cube_025.use_remesh_preserve_attributes = False
me_cube_025.use_mirror_vertex_groups = False
me_cube_025.update()
me_cube_015 = bpy.data.meshes.new('Cube.015')
me_cube_015.from_pydata([(-0.9911, -0.5, -0.5), (-0.9911, -0.5, 0.5), (-0.9911, 0.5, -0.5), (-0.9911, 0.5, 0.5), (0.9911, -0.5, -0.5), (0.9911, -0.5, 0.5), (0.9911, 0.5, -0.5), (0.9911, 0.5, 0.5)], [], [(0, 1, 3, 2), (2, 3, 7, 6), (6, 7, 5, 4), (4, 5, 1, 0), (2, 6, 4, 0), (7, 3, 1, 5)])
me_cube_015.materials.append(mat_material)
me_cube_015.use_remesh_preserve_volume = False
me_cube_015.use_remesh_preserve_attributes = False
me_cube_015.use_mirror_vertex_groups = False
me_cube_015.update()
me_cube_014 = bpy.data.meshes.new('Cube.014')
me_cube_014.from_pydata([(-0.9911, -0.5, -0.5), (-0.9911, -0.5, 0.5), (-0.9911, 0.5, -0.5), (-0.9911, 0.5, 0.5), (0.9911, -0.5, -0.5), (0.9911, -0.5, 0.5), (0.9911, 0.5, -0.5), (0.9911, 0.5, 0.5)], [], [(0, 1, 3, 2), (2, 3, 7, 6), (6, 7, 5, 4), (4, 5, 1, 0), (2, 6, 4, 0), (7, 3, 1, 5)])
me_cube_014.materials.append(mat_material)
me_cube_014.use_remesh_preserve_volume = False
me_cube_014.use_remesh_preserve_attributes = False
me_cube_014.use_mirror_vertex_groups = False
me_cube_014.update()
me_cube_013 = bpy.data.meshes.new('Cube.013')
me_cube_013.from_pydata([(-0.9911, -0.5, -0.5), (-0.9911, -0.5, 0.5), (-0.9911, 0.5, -0.5), (-0.9911, 0.5, 0.5), (0.9911, -0.5, -0.5), (0.9911, -0.5, 0.5), (0.9911, 0.5, -0.5), (0.9911, 0.5, 0.5)], [], [(0, 1, 3, 2), (2, 3, 7, 6), (6, 7, 5, 4), (4, 5, 1, 0), (2, 6, 4, 0), (7, 3, 1, 5)])
me_cube_013.materials.append(mat_material)
me_cube_013.use_remesh_preserve_volume = False
me_cube_013.use_remesh_preserve_attributes = False
me_cube_013.use_mirror_vertex_groups = False
me_cube_013.update()
me_cube_012 = bpy.data.meshes.new('Cube.012')
me_cube_012.from_pydata([(-0.9911, -0.5, -0.5), (-0.9911, -0.5, 0.5), (-0.9911, 0.5, -0.5), (-0.9911, 0.5, 0.5), (0.9911, -0.5, -0.5), (0.9911, -0.5, 0.5), (0.9911, 0.5, -0.5), (0.9911, 0.5, 0.5)], [], [(0, 1, 3, 2), (2, 3, 7, 6), (6, 7, 5, 4), (4, 5, 1, 0), (2, 6, 4, 0), (7, 3, 1, 5)])
me_cube_012.materials.append(mat_material)
me_cube_012.use_remesh_preserve_volume = False
me_cube_012.use_remesh_preserve_attributes = False
me_cube_012.use_mirror_vertex_groups = False
me_cube_012.update()
me_cube_011 = bpy.data.meshes.new('Cube.011')
me_cube_011.from_pydata([(-0.9911, -0.5, -0.5), (-0.9911, -0.5, 0.5), (-0.9911, 0.5, -0.5), (-0.9911, 0.5, 0.5), (0.9911, -0.5, -0.5), (0.9911, -0.5, 0.5), (0.9911, 0.5, -0.5), (0.9911, 0.5, 0.5)], [], [(0, 1, 3, 2), (2, 3, 7, 6), (6, 7, 5, 4), (4, 5, 1, 0), (2, 6, 4, 0), (7, 3, 1, 5)])
me_cube_011.materials.append(mat_material)
me_cube_011.use_remesh_preserve_volume = False
me_cube_011.use_remesh_preserve_attributes = False
me_cube_011.use_mirror_vertex_groups = False
me_cube_011.update()
me_cube_010 = bpy.data.meshes.new('Cube.010')
me_cube_010.from_pydata([(-0.9911, -0.5, -0.5), (-0.9911, -0.5, 0.5), (-0.9911, 0.5, -0.5), (-0.9911, 0.5, 0.5), (0.9911, -0.5, -0.5), (0.9911, -0.5, 0.5), (0.9911, 0.5, -0.5), (0.9911, 0.5, 0.5)], [], [(0, 1, 3, 2), (2, 3, 7, 6), (6, 7, 5, 4), (4, 5, 1, 0), (2, 6, 4, 0), (7, 3, 1, 5)])
me_cube_010.materials.append(mat_material)
me_cube_010.use_remesh_preserve_volume = False
me_cube_010.use_remesh_preserve_attributes = False
me_cube_010.use_mirror_vertex_groups = False
me_cube_010.update()
me_cube_001 = bpy.data.meshes.new('Cube.001')
me_cube_001.from_pydata([(-0.9911, -0.5, -0.5), (-0.9911, -0.5, 0.5), (-0.9911, 0.5, -0.5), (-0.9911, 0.5, 0.5), (0.9911, -0.5, -0.5), (0.9911, -0.5, 0.5), (0.9911, 0.5, -0.5), (0.9911, 0.5, 0.5)], [], [(0, 1, 3, 2), (2, 3, 7, 6), (6, 7, 5, 4), (4, 5, 1, 0), (2, 6, 4, 0), (7, 3, 1, 5)])
me_cube_001.materials.append(mat_material_001)
me_cube_001.use_remesh_preserve_volume = False
me_cube_001.use_remesh_preserve_attributes = False
me_cube_001.use_mirror_vertex_groups = False
me_cube_001.update()
me_cube_000 = bpy.data.meshes.new('Cube.000')
me_cube_000.from_pydata([(-0.9911, -0.5, -0.5), (-0.9911, -0.5, 0.5), (-0.9911, 0.5, -0.5), (-0.9911, 0.5, 0.5), (0.9911, -0.5, -0.5), (0.9911, -0.5, 0.5), (0.9911, 0.5, -0.5), (0.9911, 0.5, 0.5)], [], [(0, 1, 3, 2), (2, 3, 7, 6), (6, 7, 5, 4), (4, 5, 1, 0), (2, 6, 4, 0), (7, 3, 1, 5)])
me_cube_000.materials.append(mat_material)
me_cube_000.use_remesh_preserve_volume = False
me_cube_000.use_remesh_preserve_attributes = False
me_cube_000.use_mirror_vertex_groups = False
me_cube_000.update()
me_cube_004 = bpy.data.meshes.new('Cube.004')
me_cube_004.from_pydata([(-0.9911, -0.5, -0.5), (-0.9911, -0.5, 0.5), (-0.9911, 0.5, -0.5), (-0.9911, 0.5, 0.5), (0.9911, -0.5, -0.5), (0.9911, -0.5, 0.5), (0.9911, 0.5, -0.5), (0.9911, 0.5, 0.5)], [], [(0, 1, 3, 2), (2, 3, 7, 6), (6, 7, 5, 4), (4, 5, 1, 0), (2, 6, 4, 0), (7, 3, 1, 5)])
me_cube_004.materials.append(mat_material)
me_cube_004.use_remesh_preserve_volume = False
me_cube_004.use_remesh_preserve_attributes = False
me_cube_004.use_mirror_vertex_groups = False
me_cube_004.update()

# ---- objects
ob_cube_015 = bpy.data.objects.new('Cube.015', me_cube_005)
ob_cube_014 = bpy.data.objects.new('Cube.014', me_cube_097)
ob_cube = bpy.data.objects.new('Cube', me_cube)
ob_cube_000 = bpy.data.objects.new('Cube.000', me_cube_003)
ob_cube_096 = bpy.data.objects.new('Cube.096', me_cube_096)
ob_cube_095 = bpy.data.objects.new('Cube.095', me_cube_095)
ob_cube_093 = bpy.data.objects.new('Cube.093', me_cube_093)
ob_cube_092 = bpy.data.objects.new('Cube.092', me_cube_092)
ob_cube_091 = bpy.data.objects.new('Cube.091', me_cube_091)
ob_cube_090 = bpy.data.objects.new('Cube.090', me_cube_090)
ob_cube_089 = bpy.data.objects.new('Cube.089', me_cube_089)
ob_cube_088 = bpy.data.objects.new('Cube.088', me_cube_088)
ob_cube_087 = bpy.data.objects.new('Cube.087', me_cube_087)
ob_cube_086 = bpy.data.objects.new('Cube.086', me_cube_086)
ob_cube_085 = bpy.data.objects.new('Cube.085', me_cube_085)
ob_cube_084 = bpy.data.objects.new('Cube.084', me_cube_084)
ob_cube_083 = bpy.data.objects.new('Cube.083', me_cube_083)
ob_cube_082 = bpy.data.objects.new('Cube.082', me_cube_082)
ob_cube_081 = bpy.data.objects.new('Cube.081', me_cube_081)
ob_cube_080 = bpy.data.objects.new('Cube.080', me_cube_080)
ob_cube_079 = bpy.data.objects.new('Cube.079', me_cube_079)
ob_cube_078 = bpy.data.objects.new('Cube.078', me_cube_078)
ob_cube_077 = bpy.data.objects.new('Cube.077', me_cube_077)
ob_cube_076 = bpy.data.objects.new('Cube.076', me_cube_076)
ob_cube_075 = bpy.data.objects.new('Cube.075', me_cube_075)
ob_cube_074 = bpy.data.objects.new('Cube.074', me_cube_074)
ob_cube_073 = bpy.data.objects.new('Cube.073', me_cube_073)
ob_cube_072 = bpy.data.objects.new('Cube.072', me_cube_072)
ob_cube_071 = bpy.data.objects.new('Cube.071', me_cube_071)
ob_cube_070 = bpy.data.objects.new('Cube.070', me_cube_070)
ob_cube_069 = bpy.data.objects.new('Cube.069', me_cube_044)
ob_cube_068 = bpy.data.objects.new('Cube.068', me_cube_043)
ob_cube_067 = bpy.data.objects.new('Cube.067', me_cube_042)
ob_cube_066 = bpy.data.objects.new('Cube.066', me_cube_041)
ob_cube_065 = bpy.data.objects.new('Cube.065', me_cube_040)
ob_cube_064 = bpy.data.objects.new('Cube.064', me_cube_039)
ob_cube_062 = bpy.data.objects.new('Cube.062', me_cube_037)
ob_cube_061 = bpy.data.objects.new('Cube.061', me_cube_036)
ob_cube_060 = bpy.data.objects.new('Cube.060', me_cube_034)
ob_cube_059 = bpy.data.objects.new('Cube.059', me_cube_033)
ob_cube_058 = bpy.data.objects.new('Cube.058', me_cube_032)
ob_cube_057 = bpy.data.objects.new('Cube.057', me_cube_031)
ob_cube_056 = bpy.data.objects.new('Cube.056', me_cube_030)
ob_cube_055 = bpy.data.objects.new('Cube.055', me_cube_029)
ob_cube_054 = bpy.data.objects.new('Cube.054', me_cube_028)
ob_cube_053 = bpy.data.objects.new('Cube.053', me_cube_027)
ob_cube_052 = bpy.data.objects.new('Cube.052', me_cube_019)
ob_cube_051 = bpy.data.objects.new('Cube.051', me_cube_018)
ob_cube_050 = bpy.data.objects.new('Cube.050', me_cube_017)
ob_cube_049 = bpy.data.objects.new('Cube.049', me_cube_009)
ob_cube_048 = bpy.data.objects.new('Cube.048', me_cube_008)
ob_cube_047 = bpy.data.objects.new('Cube.047', me_cube_007)
ob_cube_044 = bpy.data.objects.new('Cube.044', me_cube_002)
ob_cube_043 = bpy.data.objects.new('Cube.043', me_cube_069)
ob_cube_042 = bpy.data.objects.new('Cube.042', me_cube_068)
ob_cube_041 = bpy.data.objects.new('Cube.041', me_cube_067)
ob_cube_038 = bpy.data.objects.new('Cube.038', me_cube_064)
ob_cube_037 = bpy.data.objects.new('Cube.037', me_cube_063)
ob_cube_036 = bpy.data.objects.new('Cube.036', me_cube_062)
ob_cube_035 = bpy.data.objects.new('Cube.035', me_cube_061)
ob_cube_034 = bpy.data.objects.new('Cube.034', me_cube_060)
ob_cube_033 = bpy.data.objects.new('Cube.033', me_cube_059)
ob_cube_032 = bpy.data.objects.new('Cube.032', me_cube_058)
ob_cube_029 = bpy.data.objects.new('Cube.029', me_cube_056)
ob_cube_028 = bpy.data.objects.new('Cube.028', me_cube_055)
ob_cube_027 = bpy.data.objects.new('Cube.027', me_cube_054)
ob_cube_026 = bpy.data.objects.new('Cube.026', me_cube_053)
ob_cube_024 = bpy.data.objects.new('Cube.024', me_cube_051)
ob_cube_007 = bpy.data.objects.new('Cube.007', me_cube_048)
ob_cube_006 = bpy.data.objects.new('Cube.006', me_cube_047)
ob_cube_005 = bpy.data.objects.new('Cube.005', me_cube_046)
ob_cube_004 = bpy.data.objects.new('Cube.004', me_cube_045)
ob_cube_030 = bpy.data.objects.new('Cube.030', me_cube_035)
ob_cube_021 = bpy.data.objects.new('Cube.021', me_cube_026)
ob_cube_020 = bpy.data.objects.new('Cube.020', me_cube_025)
ob_cube_013 = bpy.data.objects.new('Cube.013', me_cube_015)
ob_cube_012 = bpy.data.objects.new('Cube.012', me_cube_014)
ob_cube_011 = bpy.data.objects.new('Cube.011', me_cube_013)
ob_cube_010 = bpy.data.objects.new('Cube.010', me_cube_012)
ob_cube_009 = bpy.data.objects.new('Cube.009', me_cube_011)
ob_cube_008 = bpy.data.objects.new('Cube.008', me_cube_010)
ob_cube_003 = bpy.data.objects.new('Cube.003', me_cube_001)
ob_cube_002 = bpy.data.objects.new('Cube.002', me_cube_000)
ob_cube_001 = bpy.data.objects.new('Cube.001', me_cube_004)
ob_lamp = bpy.data.objects.new('Lamp', light_lamp)
ob_camera = bpy.data.objects.new('Camera', cam_camera)

# ---- transforms, parenting, visibility, modifiers, constraints
ob_cube_015.location = (-3.525, -8.0, 8.301)
ob_cube_015.lineart.crease_threshold = 0.0
ob_cube_014.location = (-5.149, -4.277, 0.5043)
ob_cube_014.rotation_euler = (4.712, 1.571, 0.0)
ob_cube_014.scale = (0.5045, 3.167, 0.1417)
ob_cube_014.lineart.crease_threshold = 0.0
ob_cube.location = (12.25, 6.445, 1.593)
ob_cube.rotation_euler = (0.0, 0.0, -3.142)
ob_cube.scale = (0.95, 0.3565, 1.0)
ob_cube.lineart.crease_threshold = 0.0
ob_cube_000.location = (8.262, 1.23, 0.5043)
ob_cube_000.rotation_euler = (3.142, 1.571, 0.0)
ob_cube_000.scale = (0.5045, 8.916, 0.1417)
ob_cube_000.lineart.crease_threshold = 0.0
ob_cube_096.location = (4.034, 7.713, 0.07458)
ob_cube_096.rotation_euler = (1.571, 1.571, 0.0)
ob_cube_096.scale = (0.5045, 5.84, 0.1417)
ob_cube_096.lineart.crease_threshold = 0.0
ob_cube_095.location = (4.216, 35.41, 1.727)
ob_cube_095.rotation_euler = (1.571, 1.571, 0.0)
ob_cube_095.scale = (0.5045, 5.84, 0.1417)
ob_cube_095.lineart.crease_threshold = 0.0
ob_cube_093.location = (1.181, 21.52, 1.727)
ob_cube_093.rotation_euler = (3.142, 1.571, 0.0)
ob_cube_093.scale = (0.5045, 27.95, 0.1417)
ob_cube_093.lineart.crease_threshold = 0.0
ob_cube_092.location = (4.755, 5.617, 0.5043)
ob_cube_092.rotation_euler = (1.571, 1.571, 0.0)
ob_cube_092.scale = (0.5045, 7.173, 0.1417)
ob_cube_092.lineart.crease_threshold = 0.0
ob_cube_091.location = (-6.73, -1.48, 0.5043)
ob_cube_091.rotation_euler = (6.283, 1.571, 0.0)
ob_cube_091.scale = (0.5045, 3.226, 0.1417)
ob_cube_091.lineart.crease_threshold = 0.0
ob_cube_090.location = (-5.128, 0.06684, 0.5043)
ob_cube_090.rotation_euler = (4.712, 1.571, 0.0)
ob_cube_090.scale = (0.5045, 3.226, 0.1417)
ob_cube_090.lineart.crease_threshold = 0.0
ob_cube_089.location = (-5.547, -0.7309, 0.07458)
ob_cube_089.rotation_euler = (0.0, -0.0, -1.571)
ob_cube_089.scale = (0.28, 0.5013, 0.1417)
ob_cube_089.lineart.crease_threshold = 0.0
ob_cube_088.location = (-0.4894, -15.36, 0.07458)
ob_cube_088.rotation_euler = (0.0, -0.0, -1.571)
ob_cube_088.scale = (0.9494, 0.5013, 0.1417)
ob_cube_088.lineart.crease_threshold = 0.0
ob_cube_087.location = (-5.015, -16.66, 0.07458)
ob_cube_087.rotation_euler = (0.0, -0.0, -1.571)
ob_cube_087.scale = (0.2996, 0.6258, 0.1417)
ob_cube_087.lineart.crease_threshold = 0.0
ob_cube_086.location = (-4.809, 1.568, 0.5043)
ob_cube_086.rotation_euler = (4.712, 1.571, 0.0)
ob_cube_086.scale = (0.5045, 5.483, 0.1417)
ob_cube_086.lineart.crease_threshold = 0.0
ob_cube_085.location = (-1.156, 3.616, 0.5043)
ob_cube_085.rotation_euler = (9.425, 1.571, 0.0)
ob_cube_085.scale = (0.5045, 3.226, 0.1417)
ob_cube_085.lineart.crease_threshold = 0.0
ob_cube_084.location = (-7.501, 3.476, 0.5043)
ob_cube_084.rotation_euler = (9.425, 1.571, 0.0)
ob_cube_084.scale = (0.5045, 3.226, 0.1417)
ob_cube_084.lineart.crease_threshold = 0.0
ob_cube_083.location = (-3.499, -14.83, 0.5043)
ob_cube_083.rotation_euler = (6.283, 1.571, 0.0)
ob_cube_083.scale = (0.5045, 3.226, 0.1417)
ob_cube_083.lineart.crease_threshold = 0.0
ob_cube_082.location = (0.8476, -15.98, 0.5043)
ob_cube_082.rotation_euler = (6.283, 1.571, 0.0)
ob_cube_082.scale = (0.5045, 3.226, 0.1417)
ob_cube_082.lineart.crease_threshold = 0.0
ob_cube_081.location = (-2.815, -20.71, 0.5043)
ob_cube_081.rotation_euler = (3.142, 1.571, 0.0)
ob_cube_081.scale = (0.5045, 3.64, 0.1417)
ob_cube_081.lineart.crease_threshold = 0.0
ob_cube_080.location = (-1.479, -20.71, 0.5043)
ob_cube_080.rotation_euler = (3.142, 1.571, 0.0)
ob_cube_080.scale = (0.5045, 3.64, 0.1417)
ob_cube_080.lineart.crease_threshold = 0.0
ob_cube_079.location = (7.436, -21.71, 0.5043)
ob_cube_079.rotation_euler = (4.712, 1.571, 0.0)
ob_cube_079.scale = (0.5045, 2.871, 0.1417)
ob_cube_079.lineart.crease_threshold = 0.0
ob_cube_078.location = (8.857, -20.51, 0.5043)
ob_cube_078.rotation_euler = (3.142, 1.571, 0.0)
ob_cube_078.scale = (0.5045, 2.58, 0.1417)
ob_cube_078.lineart.crease_threshold = 0.0
ob_cube_077.location = (8.308, -16.09, 0.5043)
ob_cube_077.rotation_euler = (3.142, 1.571, 0.0)
ob_cube_077.scale = (0.5045, 3.64, 0.1417)
ob_cube_077.lineart.crease_threshold = 0.0
ob_cube_076.location = (-0.2238, -11.05, 0.5043)
ob_cube_076.rotation_euler = (7.854, 1.571, 0.0)
ob_cube_076.scale = (0.5045, 3.226, 0.1417)
ob_cube_076.lineart.crease_threshold = 0.0
ob_cube_075.location = (-0.1993, -6.366, 0.5043)
ob_cube_075.rotation_euler = (7.854, 1.571, 0.0)
ob_cube_075.scale = (0.5045, 3.226, 0.1417)
ob_cube_075.lineart.crease_threshold = 0.0
ob_cube_074.location = (-0.3463, -3.131, 0.5043)
ob_cube_074.rotation_euler = (7.854, 1.571, 0.0)
ob_cube_074.scale = (0.5045, 3.226, 0.1417)
ob_cube_074.lineart.crease_threshold = 0.0
ob_cube_073.location = (1.249, -1.382, 0.5043)
ob_cube_073.rotation_euler = (6.283, 1.571, 0.0)
ob_cube_073.scale = (0.5045, 3.226, 0.1417)
ob_cube_073.lineart.crease_threshold = 0.0
ob_cube_072.location = (-0.2544, -12.9, 0.5043)
ob_cube_072.rotation_euler = (4.712, 1.571, 0.0)
ob_cube_072.scale = (0.5045, 3.226, 0.1417)
ob_cube_072.lineart.crease_threshold = 0.0
ob_cube_071.location = (-0.356, 0.1603, 0.5043)
ob_cube_071.rotation_euler = (4.712, 1.571, 0.0)
ob_cube_071.scale = (0.5045, 3.226, 0.1417)
ob_cube_071.lineart.crease_threshold = 0.0
ob_cube_070.location = (-5.082, -13.31, 0.5043)
ob_cube_070.rotation_euler = (4.712, 1.571, 0.0)
ob_cube_070.scale = (0.5045, 3.226, 0.1417)
ob_cube_070.lineart.crease_threshold = 0.0
ob_cube_069.location = (-6.599, -15.91, 0.5043)
ob_cube_069.rotation_euler = (6.283, 1.571, 0.0)
ob_cube_069.scale = (0.5045, 3.226, 0.1417)
ob_cube_069.lineart.crease_threshold = 0.0
ob_cube_068.location = (-5.082, -17.55, 0.5043)
ob_cube_068.rotation_euler = (4.712, 1.571, 0.0)
ob_cube_068.scale = (0.5045, 3.226, 0.1417)
ob_cube_068.lineart.crease_threshold = 0.0
ob_cube_067.location = (-1.378, 8.679, 1.727)
ob_cube_067.rotation_euler = (3.142, 1.571, 0.0)
ob_cube_067.scale = (0.5045, 5.935, 0.1417)
ob_cube_067.lineart.crease_threshold = 0.0
ob_cube_066.location = (-2.016, -6.379, 0.5043)
ob_cube_066.rotation_euler = (-1.344e-07, 1.571, 0.0)
ob_cube_066.scale = (0.5045, 13.27, 0.1417)
ob_cube_066.lineart.crease_threshold = 0.0
ob_cube_065.location = (-7.833, -22.77, 0.5043)
ob_cube_065.rotation_euler = (4.712, 1.571, 0.0)
ob_cube_065.scale = (0.5045, 6.424, 0.1417)
ob_cube_065.lineart.crease_threshold = 0.0
ob_cube_064.location = (2.306, -22.54, 0.5043)
ob_cube_064.rotation_euler = (4.712, 1.571, 0.0)
ob_cube_064.scale = (0.5045, 7.321, 0.1417)
ob_cube_064.lineart.crease_threshold = 0.0
ob_cube_062.location = (2.874, -20.71, 0.5043)
ob_cube_062.rotation_euler = (3.142, 1.571, 0.0)
ob_cube_062.scale = (0.5045, 3.64, 0.1417)
ob_cube_062.lineart.crease_threshold = 0.0
ob_cube_061.location = (0.7512, -18.91, 0.5043)
ob_cube_061.rotation_euler = (4.712, 1.571, 0.0)
ob_cube_061.scale = (0.5398, 4.387, 0.1516)
ob_cube_061.lineart.crease_threshold = 0.0
ob_cube_060.location = (-5.037, -18.97, 0.5043)
ob_cube_060.rotation_euler = (4.712, 1.571, 0.0)
ob_cube_060.scale = (0.5045, 4.499, 0.1417)
ob_cube_060.lineart.crease_threshold = 0.0
ob_cube_059.location = (-7.242, -20.7, 0.5043)
ob_cube_059.rotation_euler = (3.142, 1.571, 0.0)
ob_cube_059.scale = (0.5045, 3.64, 0.2632)
ob_cube_059.lineart.crease_threshold = 0.0
ob_cube_058.location = (-13.65, -18.14, 0.5043)
ob_cube_058.rotation_euler = (3.142, 1.571, 0.0)
ob_cube_058.scale = (0.5045, 7.173, 0.1417)
ob_cube_058.lineart.crease_threshold = 0.0
ob_cube_057.location = (-6.182, -22.59, 0.5043)
ob_cube_057.rotation_euler = (1.571, 1.571, 0.0)
ob_cube_057.scale = (0.5045, 7.173, 0.1417)
ob_cube_057.lineart.crease_threshold = 0.0
ob_cube_056.location = (-10.26, -14.37, 0.5043)
ob_cube_056.rotation_euler = (1.571, 1.571, 0.0)
ob_cube_056.scale = (0.5045, 7.173, 0.1417)
ob_cube_056.lineart.crease_threshold = 0.0
ob_cube_055.location = (-3.505, -8.399, 0.5043)
ob_cube_055.rotation_euler = (-1.344e-07, 1.571, 0.0)
ob_cube_055.scale = (0.5045, 10.77, 0.1417)
ob_cube_055.lineart.crease_threshold = 0.0
_m = ob_cube_055.modifiers.new('Boolean.002', 'BOOLEAN')
_m.object = ob_cube
_m.solver = 'FAST'
_m = ob_cube_055.modifiers.new('Boolean', 'BOOLEAN')
_m.object = ob_cube
_m.solver = 'FAST'
ob_cube_054.location = (4.872, -14.32, 0.5043)
ob_cube_054.rotation_euler = (1.571, 1.571, 0.0)
ob_cube_054.scale = (0.5045, 6.01, 0.1417)
ob_cube_054.lineart.crease_threshold = 0.0
ob_cube_053.location = (-6.11, 5.148, 0.5043)
ob_cube_053.rotation_euler = (1.571, 1.571, 0.0)
ob_cube_053.scale = (0.5045, 9.899, 0.1417)
ob_cube_053.lineart.crease_threshold = 0.0
ob_cube_052.location = (7.162, 21.48, 1.727)
ob_cube_052.rotation_euler = (3.142, 1.571, 0.0)
ob_cube_052.scale = (0.5045, 27.48, 0.1417)
ob_cube_052.lineart.crease_threshold = 0.0
ob_cube_051.location = (4.909, -3.177, 0.5043)
ob_cube_051.rotation_euler = (1.571, 1.571, 0.0)
ob_cube_051.scale = (0.5045, 7.173, 0.1417)
ob_cube_051.lineart.crease_threshold = 0.0
ob_cube_050.location = (-10.49, -3.424, 0.5043)
ob_cube_050.rotation_euler = (1.571, 1.571, 0.0)
ob_cube_050.scale = (0.5045, 7.173, 0.1417)
ob_cube_050.lineart.crease_threshold = 0.0
ob_cube_049.location = (-6.778, -8.556, 0.5043)
ob_cube_049.rotation_euler = (-1.344e-07, 1.571, 0.0)
ob_cube_049.scale = (0.5045, 10.77, 0.1417)
ob_cube_049.lineart.crease_threshold = 0.0
ob_cube_048.location = (1.483, -8.556, 0.5043)
ob_cube_048.rotation_euler = (-1.344e-07, 1.571, 0.0)
ob_cube_048.scale = (0.5045, 10.77, 0.1417)
ob_cube_048.lineart.crease_threshold = 0.0
ob_cube_047.location = (4.009, 22.3, 1.115)
ob_cube_047.scale = (2.82, 25.95, 0.1417)
ob_cube_047.lineart.crease_threshold = 0.0
ob_cube_044.location = (-2.086, -20.74, 0.07458)
ob_cube_044.scale = (0.6839, 2.0, 0.1417)
ob_cube_044.lineart.crease_threshold = 0.0
ob_cube_043.location = (-0.2311, -11.94, 0.07458)
ob_cube_043.scale = (0.6839, 0.3392, 0.1417)
ob_cube_043.lineart.crease_threshold = 0.0
ob_cube_042.location = (-5.014, -20.75, 0.07458)
ob_cube_042.scale = (0.8944, 0.7396, 0.1417)
ob_cube_042.lineart.crease_threshold = 0.0
ob_cube_041.location = (0.6489, -20.79, 0.07458)
ob_cube_041.scale = (0.8823, 0.7344, 0.1365)
ob_cube_041.lock_scale = (False, False, True)
ob_cube_041.lineart.crease_threshold = 0.0
ob_cube_038.location = (5.165, 6.198, 0.5875)
ob_cube_038.rotation_euler = (-5.96e-08, -5.96e-08, -7.854)
ob_cube_038.scale = (0.4116, 0.9924, 0.1417)
ob_cube_038.lineart.crease_threshold = 0.0
ob_cube_037.location = (6.236, 6.419, 0.5936)
ob_cube_037.rotation_euler = (-5.96e-08, -5.96e-08, -3.142)
ob_cube_037.scale = (0.5547, 1.151, 0.1417)
ob_cube_037.lineart.crease_threshold = 0.0
ob_cube_036.location = (1.571, 7.211, 1.11)
ob_cube_036.rotation_euler = (-5.96e-08, -5.96e-08, -4.712)
ob_cube_036.scale = (0.4116, 0.9924, 0.1417)
ob_cube_036.lineart.crease_threshold = 0.0
ob_cube_035.location = (0.6508, 7.304, 1.11)
ob_cube_035.rotation_euler = (-5.96e-08, -5.96e-08, -3.142)
ob_cube_035.scale = (0.4116, 0.9924, 0.1417)
ob_cube_035.lineart.crease_threshold = 0.0
ob_cube_034.location = (-0.4109, 6.091, 0.2426)
ob_cube_034.rotation_euler = (-5.96e-08, -5.96e-08, -3.142)
ob_cube_034.scale = (0.6839, 0.4918, 0.1417)
ob_cube_034.lineart.crease_threshold = 0.0
ob_cube_033.location = (-0.1653, 8.991, 1.115)
ob_cube_033.rotation_euler = (-5.96e-08, -5.96e-08, -4.712)
ob_cube_033.scale = (0.6839, 2.0, 0.1417)
ob_cube_033.lineart.crease_threshold = 0.0
ob_cube_032.location = (0.6658, 4.623, 0.07458)
ob_cube_032.rotation_euler = (-5.96e-08, -5.96e-08, -3.142)
ob_cube_032.scale = (0.6839, 2.0, 0.1417)
ob_cube_032.lineart.crease_threshold = 0.0
ob_cube_029.location = (-0.3467, -1.446, 0.07458)
ob_cube_029.scale = (0.6839, 0.6479, 0.1417)
ob_cube_029.lineart.crease_threshold = 0.0
ob_cube_028.location = (-1.298, -4.049, 0.07458)
ob_cube_028.scale = (0.6839, 1.62, 0.1417)
ob_cube_028.lineart.crease_threshold = 0.0
ob_cube_027.location = (-0.09436, 10.65, 1.115)
ob_cube_027.scale = (1.189, 1.452, 0.06841)
ob_cube_027.lineart.crease_threshold = 0.0
ob_cube_026.location = (-5.117, -8.697, 0.07458)
ob_cube_026.scale = (0.6839, 2.0, 0.1417)
ob_cube_026.lineart.crease_threshold = 0.0
ob_cube_024.location = (-0.1447, 0.8825, 0.07458)
ob_cube_024.rotation_euler = (-5.96e-08, -5.96e-08, -1.571)
ob_cube_024.scale = (0.6839, 3.062, 0.1417)
ob_cube_024.lineart.crease_threshold = 0.0
ob_cube_007.location = (-4.581, 3.595, 0.07458)
ob_cube_007.scale = (2.82, 3.007, 0.1417)
ob_cube_007.lineart.crease_threshold = 0.0
ob_cube_006.location = (4.58, 1.463, 0.07458)
ob_cube_006.scale = (3.265, 8.085, 0.1417)
ob_cube_006.lineart.crease_threshold = 0.0
ob_cube_005.location = (4.909, -17.88, 0.07458)
ob_cube_005.scale = (2.82, 6.77, 0.1417)
ob_cube_005.lineart.crease_threshold = 0.0
ob_cube_004.location = (-10.82, -17.93, 0.07458)
ob_cube_004.scale = (2.82, 6.77, 0.1417)
ob_cube_004.lineart.crease_threshold = 0.0
ob_cube_030.location = (-10.84, 0.8861, 0.07458)
ob_cube_030.scale = (2.82, 6.77, 0.1417)
ob_cube_030.lineart.crease_threshold = 0.0
ob_cube_021.location = (-2.537, -14.37, 0.07458)
ob_cube_021.scale = (0.9471, 2.711, 0.1417)
ob_cube_021.lineart.crease_threshold = 0.0
ob_cube_020.location = (-2.749, -12.38, 0.07458)
ob_cube_020.scale = (0.6839, 1.231, 0.1417)
ob_cube_020.lineart.crease_threshold = 0.0
ob_cube_013.location = (-2.922, -12.74, 0.07458)
ob_cube_013.scale = (0.5045, 2.0, 0.1417)
ob_cube_013.hide_viewport = True
ob_cube_013.lineart.crease_threshold = 0.0
ob_cube_012.location = (-2.922, -10.74, 0.07458)
ob_cube_012.scale = (0.5045, 2.0, 0.1417)
ob_cube_012.hide_viewport = True
ob_cube_012.lineart.crease_threshold = 0.0
ob_cube_011.location = (-1.922, -10.74, 0.07458)
ob_cube_011.scale = (0.5045, 2.0, 0.1417)
ob_cube_011.hide_viewport = True
ob_cube_011.lineart.crease_threshold = 0.0
ob_cube_010.location = (-1.922, -12.74, 0.07458)
ob_cube_010.scale = (0.5045, 2.0, 0.1417)
ob_cube_010.hide_viewport = True
ob_cube_010.lineart.crease_threshold = 0.0
ob_cube_009.location = (-1.922, -16.74, 0.07458)
ob_cube_009.scale = (0.5045, 2.0, 0.1417)
ob_cube_009.hide_viewport = True
ob_cube_009.lineart.crease_threshold = 0.0
ob_cube_008.location = (-1.922, -14.74, 0.07458)
ob_cube_008.scale = (0.5045, 2.0, 0.1417)
ob_cube_008.hide_viewport = True
ob_cube_008.lineart.crease_threshold = 0.0
ob_cube_003.location = (-1.958, -10.96, 0.5043)
ob_cube_003.rotation_euler = (-1.344e-07, 1.571, 0.0)
ob_cube_003.scale = (0.5045, 2.0, 0.1417)
ob_cube_003.lineart.crease_threshold = 0.0
ob_cube_002.location = (-2.922, -14.74, 0.07458)
ob_cube_002.scale = (0.5045, 2.0, 0.1417)
ob_cube_002.hide_viewport = True
ob_cube_002.lineart.crease_threshold = 0.0
ob_cube_001.location = (-2.922, -16.74, 0.07458)
ob_cube_001.scale = (0.5045, 2.0, 0.1417)
ob_cube_001.hide_viewport = True
ob_cube_001.lineart.crease_threshold = 0.0
ob_lamp.location = (4.076, 1.005, 5.904)
ob_lamp.rotation_euler = (0.6503, 0.05522, 1.866)
ob_lamp.lock_rotations_4d = False
ob_lamp.empty_display_type = 'ARROWS'
ob_lamp.color = (0.0, 0.0, 0.0, 0.0)
ob_lamp.lineart.crease_threshold = 0.0
ob_camera.location = (7.481, -6.508, 5.344)
ob_camera.rotation_euler = (1.109, 0.0, 0.8149)
ob_camera.lock_rotations_4d = False
ob_camera.empty_display_type = 'ARROWS'
ob_camera.color = (0.0, 0.0, 0.0, 0.0)
ob_camera.display_type = 'WIRE'
ob_camera.lineart.crease_threshold = 0.0

# ---- collection membership
col_collection_1.objects.link(ob_cube_015)
col_collection_1.objects.link(ob_cube_014)
col_collection_1.objects.link(ob_cube)
col_collection_1.objects.link(ob_cube_000)
col_collection_1.objects.link(ob_cube_096)
col_collection_1.objects.link(ob_cube_095)
col_collection_1.objects.link(ob_cube_093)
col_collection_1.objects.link(ob_cube_092)
col_collection_1.objects.link(ob_cube_091)
col_collection_1.objects.link(ob_cube_090)
col_collection_1.objects.link(ob_cube_089)
col_collection_1.objects.link(ob_cube_088)
col_collection_1.objects.link(ob_cube_087)
col_collection_1.objects.link(ob_cube_086)
col_collection_1.objects.link(ob_cube_085)
col_collection_1.objects.link(ob_cube_084)
col_collection_1.objects.link(ob_cube_083)
col_collection_1.objects.link(ob_cube_082)
col_collection_1.objects.link(ob_cube_081)
col_collection_1.objects.link(ob_cube_080)
col_collection_1.objects.link(ob_cube_079)
col_collection_1.objects.link(ob_cube_078)
col_collection_1.objects.link(ob_cube_077)
col_collection_1.objects.link(ob_cube_076)
col_collection_1.objects.link(ob_cube_075)
col_collection_1.objects.link(ob_cube_074)
col_collection_1.objects.link(ob_cube_073)
col_collection_1.objects.link(ob_cube_072)
col_collection_1.objects.link(ob_cube_071)
col_collection_1.objects.link(ob_cube_070)
col_collection_1.objects.link(ob_cube_069)
col_collection_1.objects.link(ob_cube_068)
col_collection_1.objects.link(ob_cube_067)
col_collection_1.objects.link(ob_cube_066)
col_collection_1.objects.link(ob_cube_065)
col_collection_1.objects.link(ob_cube_064)
col_collection_1.objects.link(ob_cube_062)
col_collection_1.objects.link(ob_cube_061)
col_collection_1.objects.link(ob_cube_060)
col_collection_1.objects.link(ob_cube_059)
col_collection_1.objects.link(ob_cube_058)
col_collection_1.objects.link(ob_cube_057)
col_collection_1.objects.link(ob_cube_056)
col_collection_1.objects.link(ob_cube_055)
col_collection_1.objects.link(ob_cube_054)
col_collection_1.objects.link(ob_cube_053)
col_collection_1.objects.link(ob_cube_052)
col_collection_1.objects.link(ob_cube_051)
col_collection_1.objects.link(ob_cube_050)
col_collection_1.objects.link(ob_cube_049)
col_collection_1.objects.link(ob_cube_048)
col_collection_1.objects.link(ob_cube_047)
col_collection_1.objects.link(ob_cube_044)
col_collection_1.objects.link(ob_cube_043)
col_collection_1.objects.link(ob_cube_042)
col_collection_1.objects.link(ob_cube_041)
col_collection_1.objects.link(ob_cube_038)
col_collection_1.objects.link(ob_cube_037)
col_collection_1.objects.link(ob_cube_036)
col_collection_1.objects.link(ob_cube_035)
col_collection_1.objects.link(ob_cube_034)
col_collection_1.objects.link(ob_cube_033)
col_collection_1.objects.link(ob_cube_032)
col_collection_1.objects.link(ob_cube_029)
col_collection_1.objects.link(ob_cube_028)
col_collection_1.objects.link(ob_cube_027)
col_collection_1.objects.link(ob_cube_026)
col_collection_1.objects.link(ob_cube_024)
col_collection_1.objects.link(ob_cube_007)
col_collection_1.objects.link(ob_cube_006)
col_collection_1.objects.link(ob_cube_005)
col_collection_1.objects.link(ob_cube_004)
col_collection_1.objects.link(ob_cube_030)
col_collection_1.objects.link(ob_cube_021)
col_collection_1.objects.link(ob_cube_020)
col_collection_1.objects.link(ob_cube_013)
col_collection_1.objects.link(ob_cube_012)
col_collection_1.objects.link(ob_cube_011)
col_collection_1.objects.link(ob_cube_010)
col_collection_1.objects.link(ob_cube_009)
col_collection_1.objects.link(ob_cube_008)
col_collection_1.objects.link(ob_cube_003)
col_collection_1.objects.link(ob_cube_002)
col_collection_1.objects.link(ob_cube_001)
col_collection_1.objects.link(ob_lamp)
col_collection_1.objects.link(ob_camera)

# ---- scene / render settings (as saved in the file)
scene.camera = ob_camera
scene.frame_start = 1; scene.frame_end = 250; scene.frame_set(0)
scene.render.engine = 'BLENDER_EEVEE_NEXT'
scene.render.resolution_percentage = 50
scene.render.dither_intensity = 0.0
scene.cycles.use_denoising = False
scene.cycles.samples = 128
scene.cycles.sampling_pattern = 'TABULATED_SOBOL'
scene.cycles.light_sampling_threshold = 0.0
scene.cycles.use_adaptive_sampling = False
scene.cycles.use_light_tree = False
scene.cycles.blur_glossy = 0.0
scene.cycles.sample_clamp_indirect = 0.0
scene.view_settings.view_transform = 'Standard'
scene.unit_settings.scale_length = 0.5
bpy.context.view_layer.update()
